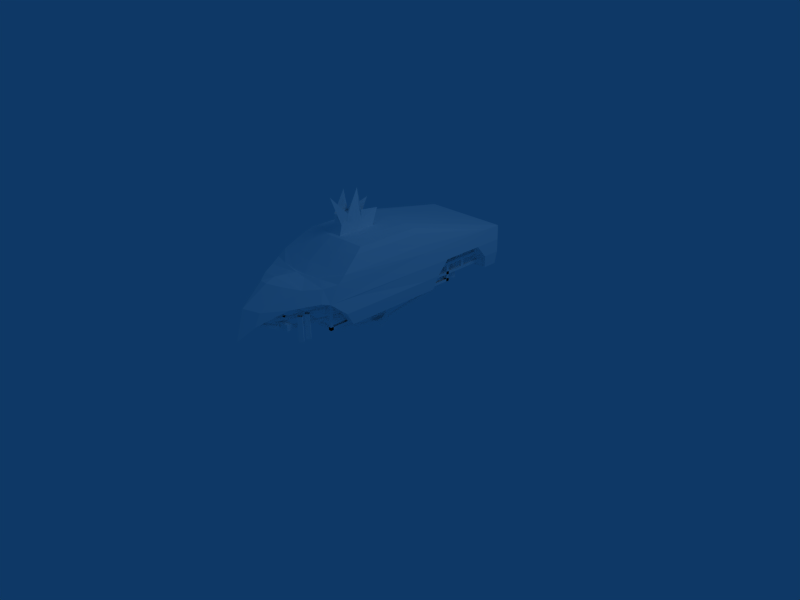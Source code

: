 # Source: superChicken-MT.blend  (saved by Blender 2.48.1; exported with 4.5.12 LTS)
import bpy
from mathutils import Matrix  # noqa: F401  (used for matrix-valued properties, if any)

bpy.ops.wm.read_factory_settings(use_empty=True)
scene = bpy.context.scene
scene.name = 'Scene'

# ---- collections
col_collection_1 = bpy.data.collections.new('Collection 1'); scene.collection.children.link(col_collection_1)

# ---- materials (node trees are filled in below, after node groups)
mat_material_1 = bpy.data.materials.new('Material#1')
mat_material_1.alpha_threshold = 0.0
mat_material_1.diffuse_color = (1.0, 1.0, 1.0, 1.0)
mat_material_1.roughness = 0.5
mat_material_1.line_color = (0.0, 0.0, 0.0, 1.0)

# ---- material node trees

# ---- world
world_world = bpy.data.worlds.new('World'); scene.world = world_world
world_world.color = (0.05656, 0.2208, 0.4)
world_world.use_sun_shadow = False
world_world.sun_shadow_jitter_overblur = 0.0
world_world.cycles.sampling_method = 'MANUAL'
world_world.cycles.sample_map_resolution = 256

# ---- cameras
cam_camera = bpy.data.cameras.new('Camera')
cam_camera.passepartout_alpha = 0.2
cam_camera.clip_end = 100.0
cam_camera.lens = 35.0
cam_camera.ortho_scale = 7.314
cam_camera.show_passepartout = False
cam_camera.show_safe_areas = True
cam_camera.dof.focus_distance = 0.0
cam_camera.dof.aperture_fstop = 128.0

# ---- lights
light_spot = bpy.data.lights.new('Spot', 'POINT')
light_spot.transmission_factor = 0.0
light_spot.cutoff_distance = 30.0
light_spot.energy = 100.0
light_spot.shadow_buffer_clip_start = 1.001
light_spot.shadow_soft_size = 1.0
light_spot.shadow_maximum_resolution = 0.006
light_spot.use_absolute_resolution = True
light_spot.cycles.use_multiple_importance_sampling = False

# ---- meshes
me_superchick_material_1 = bpy.data.meshes.new('superchick_Material#1')
me_superchick_material_1.from_pydata([(0.6191, 0.3174, 1.341), (0.6506, 0.5852, 1.233), (0.6506, 0.3174, 1.233), (0.6506, 1.586, 1.233), (0.552, 0.281, 1.504), (0.5064, 0.2627, 1.577), (0.6506, 1.84, 1.233), (0.3448, 0.2627, 1.603), (0.3614, 1.84, 1.233), (0.0, 0.2627, 1.616), (-0.3614, 1.84, 1.233), (-0.3448, 0.2627, 1.603), (-0.6506, 1.84, 1.233), (-0.5064, 0.2627, 1.577), (-0.552, 0.281, 1.504), (-0.6506, 1.586, 1.233), (-0.6191, 0.3174, 1.341), (-0.6506, 0.5852, 1.233), (-0.6506, 0.3174, 1.233), (-0.373, -1.782, 0.7362), (-0.373, -1.782, 0.8191), (-0.2072, -1.782, 0.8191), (-0.2072, -1.782, 0.7362), (-0.373, -1.782, 0.8191), (-0.373, -1.699, 0.8191), (-0.2072, -1.699, 0.8191), (-0.2072, -1.782, 0.8191), (-0.373, -1.699, 0.7362), (-0.373, -1.782, 0.7362), (-0.2072, -1.782, 0.7362), (-0.2072, -1.699, 0.7362), (0.2072, -1.782, 0.7362), (0.2072, -1.782, 0.8191), (0.373, -1.782, 0.8191), (0.373, -1.782, 0.7362), (0.2072, -1.782, 0.8191), (0.2072, -1.699, 0.8191), (0.373, -1.699, 0.8191), (0.373, -1.782, 0.8191), (0.2072, -1.699, 0.7362), (0.2072, -1.782, 0.7362), (0.373, -1.782, 0.7362), (0.373, -1.699, 0.7362), (0.3448, 0.2627, 1.603), (0.2271, -0.7078, 1.603), (0.0, -0.7319, 1.606), (0.0, 0.2627, 1.616), (0.5064, 0.2627, 1.577), (0.4965, -0.6647, 1.577), (-0.2271, -0.7078, 1.603), (-0.3448, 0.2627, 1.603), (-0.4965, -0.6647, 1.577), (-0.5064, 0.2627, 1.577), (-0.6863, 1.371, 1.031), (-0.6863, 1.545, 0.8348), (-0.6863, 1.804, 0.8348), (-0.6863, 1.804, 1.031), (-0.6506, 1.586, 0.6368), (-0.6506, 1.804, 0.6368), (-0.6506, 1.586, 1.233), (-0.6506, 1.84, 1.233), (-0.6863, 0.7343, 1.031), (-0.6506, 0.5852, 1.233), (-0.6863, 0.5686, 0.8348), (-0.6863, 0.3174, 0.8348), (-0.6506, 0.3174, 0.6368), (-0.6506, 0.5023, 0.6368), (-0.6506, 0.3174, 1.233), (-0.6863, 0.3174, 1.034), (0.6863, 1.804, 0.8348), (0.6863, 1.537, 0.8348), (0.6863, 1.371, 1.031), (0.6863, 1.804, 1.031), (0.6506, 1.804, 0.6368), (0.6506, 1.586, 0.6368), (0.6506, 1.586, 1.233), (0.6506, 1.84, 1.233), (0.6863, 0.7426, 1.031), (0.6506, 0.5852, 1.233), (0.6506, 0.3174, 0.6368), (0.6863, 0.3174, 0.8348), (0.6863, 0.5603, 0.8348), (0.6506, 0.5023, 0.6368), (0.6506, 0.3174, 1.233), (0.6863, 0.3174, 1.034), (-0.6506, 1.804, 0.6368), (0.6506, 1.804, 0.6368), (0.6001, 1.912, 0.8348), (-0.62, 1.912, 0.8348), (0.3108, 1.912, 1.132), (-0.3307, 1.912, 1.132), (-0.3307, 1.912, 0.8348), (0.3108, 1.912, 0.8348), (0.3614, 1.84, 1.233), (-0.3614, 1.84, 1.233), (0.6001, 1.912, 1.132), (0.6506, 1.84, 1.233), (0.6863, 1.804, 0.8348), (0.6863, 1.804, 1.031), (-0.62, 1.912, 1.132), (-0.6506, 1.84, 1.233), (-0.6863, 1.804, 0.8348), (-0.6863, 1.804, 1.031), (-0.6531, -0.9183, 1.016), (-0.6506, -1.31, 1.034), (-0.6863, -1.078, 0.8348), (-0.6863, 0.3174, 0.8348), (-0.6863, 0.3174, 1.034), (-0.6191, 0.3174, 1.341), (-0.552, 0.281, 1.504), (-0.5421, -0.7808, 1.511), (-0.6191, -1.044, 1.341), (-0.6506, 0.3174, 1.233), (-0.6324, -1.153, 1.251), (-0.5064, 0.2627, 1.577), (-0.4965, -0.6647, 1.577), (-0.6506, -0.954, 0.6368), (-0.6506, 0.3174, 0.6368), (0.6863, -1.078, 0.8348), (0.6506, -1.31, 1.034), (0.6531, -0.9183, 1.016), (0.6863, 0.3174, 0.8348), (0.6863, 0.3174, 1.034), (0.5421, -0.7808, 1.511), (0.552, 0.281, 1.504), (0.6191, 0.3174, 1.341), (0.6191, -1.044, 1.341), (0.6324, -1.153, 1.251), (0.6506, 0.3174, 1.233), (0.4965, -0.6647, 1.577), (0.5064, 0.2627, 1.577), (0.6506, -0.954, 0.6368), (0.6506, 0.3174, 0.6368), (0.126, -1.277, 1.269), (-0.126, -1.277, 1.269), (0.0, -1.11, 1.37), (0.3299, -1.076, 1.359), (0.126, -1.277, 1.269), (0.2561, -0.8413, 1.519), (0.0, -0.8761, 1.523), (0.2271, -0.7078, 1.603), (0.0, -0.7319, 1.606), (0.6191, -1.044, 1.341), (0.6324, -1.153, 1.251), (0.3614, -1.24, 1.269), (0.5421, -0.7808, 1.511), (0.4965, -0.6647, 1.577), (-0.126, -1.277, 1.269), (-0.3299, -1.076, 1.359), (-0.2561, -0.8413, 1.519), (-0.2271, -0.7078, 1.603), (-0.6191, -1.044, 1.341), (-0.3614, -1.24, 1.269), (-0.6324, -1.153, 1.251), (-0.5421, -0.7808, 1.511), (-0.4965, -0.6647, 1.577), (-0.6506, -0.954, 0.6368), (-0.6863, -1.078, 0.8348), (0.6863, -1.078, 0.8348), (0.6506, -0.954, 0.6368), (-0.6506, -1.31, 1.034), (0.6506, -1.31, 1.034), (-0.5992, -1.409, 1.057), (0.5992, -1.409, 1.057), (-0.3895, -1.741, 1.018), (0.3895, -1.741, 1.018), (-0.2818, -1.906, 0.9517), (0.2818, -1.906, 0.9517), (-0.1575, -2.103, 0.8274), (0.1575, -2.103, 0.8274), (0.0, -2.279, 0.6368), (-0.3315, 1.547, 0.6368), (0.3315, 1.547, 0.6368), (0.6506, 1.804, 0.6368), (-0.6506, 1.804, 0.6368), (-0.6506, 1.586, 0.6368), (0.6506, 1.586, 0.6368), (-0.3315, -0.954, 0.6368), (-0.3315, 0.489, 0.6368), (-0.6506, 0.5023, 0.6368), (0.3315, 0.489, 0.6368), (0.3315, -0.954, 0.6368), (0.6506, 0.5023, 0.6368), (-0.3315, 0.5537, 0.8348), (-0.3315, 0.7153, 1.031), (-0.3315, 1.337, 1.031), (-0.3315, 1.507, 0.8348), (0.3315, 0.5454, 0.8348), (0.3315, 0.7236, 1.031), (0.3315, 1.337, 1.031), (0.3315, 1.499, 0.8348), (-0.6863, 1.545, 0.8348), (-0.6863, 1.371, 1.031), (-0.6863, 0.7343, 1.031), (-0.6863, 0.5686, 0.8348), (0.6863, 1.537, 0.8348), (0.6863, 1.371, 1.031), (0.6863, 0.5603, 0.8348), (0.6863, 0.7426, 1.031), (0.126, -1.277, 1.269), (0.0, -1.326, 1.279), (-0.126, -1.277, 1.269), (0.3614, -1.24, 1.269), (0.1658, -1.326, 1.258), (0.5387, -1.326, 1.217), (0.6324, -1.153, 1.251), (-0.1658, -1.326, 1.258), (-0.3614, -1.24, 1.269), (-0.5387, -1.326, 1.217), (-0.6324, -1.153, 1.251), (-0.5992, -1.409, 1.057), (-0.6506, -1.31, 1.034), (0.6506, -1.31, 1.034), (0.5992, -1.409, 1.057), (0.3895, -1.741, 1.018), (0.1823, -2.031, 1.01), (0.3937, -1.533, 1.217), (-0.3895, -1.741, 1.018), (-0.3937, -1.533, 1.217), (-0.1823, -2.031, 1.01), (0.0, -2.279, 0.6368), (0.0, -2.155, 1.051), (0.1575, -2.103, 0.8274), (0.2818, -1.906, 0.9517), (-0.1575, -2.103, 0.8274), (-0.2818, -1.906, 0.9517), (0.0, -1.658, 1.321), (0.0, -1.492, 1.3), (-0.2089, -1.699, 1.258), (0.2089, -1.699, 1.258), (0.05387, -1.823, 1.3), (-0.05387, -1.823, 1.3), (-0.06962, -0.3879, 1.863), (0.06962, -0.2752, 1.863), (0.0, -0.2752, 2.155), (0.06962, -0.5006, 1.863), (-0.06962, -0.1625, 1.732), (0.0, 0.06465, 1.798), (0.0, -0.1053, 1.993), (-0.06962, -0.6142, 1.863), (0.0, -0.5006, 2.188), (0.0, -0.7277, 2.123), (0.06962, -0.6142, 1.732), (-0.06962, -0.6142, 1.732), (-0.06962, -0.5006, 1.732), (-0.06962, -0.3879, 1.732), (-0.06962, -0.2752, 1.732), (0.06962, -0.2752, 1.732), (0.06962, -0.3879, 1.732), (0.06962, -0.5006, 1.732), (-0.09283, -0.5578, 1.603), (-0.09283, -0.4443, 1.603), (-0.09283, -0.3315, 1.603), (-0.09283, -0.2188, 1.603), (0.09283, -0.2188, 1.603), (0.09283, -0.3315, 1.603), (0.09283, -0.4443, 1.603), (0.09283, -0.5578, 1.603), (-0.09283, -0.6705, 1.603), (-0.09283, -0.1053, 1.603), (0.09283, -0.1053, 1.603), (0.09283, -0.6705, 1.603), (-0.4036, 0.5852, 0.4295), (-0.3713, 0.4981, 0.3881), (0.3713, 0.4981, 0.3881), (0.4036, 0.5852, 0.4295), (-0.3713, 0.4774, 0.4295), (0.3713, 0.4774, 0.4295), (-0.4036, 0.5686, 0.471), (0.4036, 0.5686, 0.471), (0.4036, -0.8222, 0.4295), (0.3713, -0.7211, 0.3881), (-0.3713, -0.7211, 0.3881), (-0.4036, -0.8222, 0.4295), (0.3713, -0.7004, 0.4295), (-0.3713, -0.7004, 0.4295), (0.4036, -0.8065, 0.471), (-0.4036, -0.8065, 0.471), (0.4898, 1.194, 0.7428), (0.4898, 1.236, 0.7428), (0.4898, 1.236, 0.8415), (0.4898, 1.194, 0.8415), (0.5313, 1.236, 0.7428), (0.5313, 1.236, 0.8415), (0.5313, 1.194, 0.7428), (0.5313, 1.194, 0.8415), (0.4898, 0.891, 0.5953), (0.4898, 0.9324, 0.5953), (0.4898, 0.9324, 0.8415), (0.4898, 0.891, 0.8415), (0.5313, 0.9324, 0.5953), (0.5313, 0.9324, 0.8415), (0.5313, 0.891, 0.5953), (0.5313, 0.891, 0.8415), (0.4898, 0.4973, 0.7428), (0.4898, 1.633, 0.7428), (0.5313, 1.633, 0.7428), (0.5313, 0.4973, 0.7428), (0.5313, 0.4973, 0.7014), (0.5313, 1.633, 0.7014), (0.4898, 1.633, 0.7014), (0.4898, 0.4973, 0.7014), (0.4898, 0.4973, 0.8829), (0.4898, 1.633, 0.8829), (0.5313, 1.633, 0.8829), (0.5313, 0.4973, 0.8829), (0.5313, 0.4973, 0.8415), (0.5313, 1.633, 0.8415), (0.4898, 1.633, 0.8415), (0.4898, 0.4973, 0.8415), (0.4898, -1.23, 0.5953), (0.4898, -1.189, 0.5953), (0.4898, -1.189, 1.09), (0.4898, -1.23, 1.09), (0.5313, -1.189, 0.5953), (0.5313, -1.189, 1.09), (0.5313, -1.23, 0.5953), (0.5313, -1.23, 1.09), (-0.5313, 1.194, 0.7428), (-0.5313, 1.236, 0.7428), (-0.5313, 1.236, 0.8415), (-0.5313, 1.194, 0.8415), (-0.4898, 1.236, 0.7428), (-0.4898, 1.236, 0.8415), (-0.4898, 1.194, 0.7428), (-0.4898, 1.194, 0.8415), (-0.5313, 0.891, 0.5953), (-0.5313, 0.9324, 0.5953), (-0.5313, 0.9324, 0.8415), (-0.5313, 0.891, 0.8415), (-0.4898, 0.9324, 0.5953), (-0.4898, 0.9324, 0.8415), (-0.4898, 0.891, 0.5953), (-0.4898, 0.891, 0.8415), (-0.5313, 0.4973, 0.7428), (-0.5313, 1.633, 0.7428), (-0.4898, 1.633, 0.7428), (-0.4898, 0.4973, 0.7428), (-0.4898, 0.4973, 0.7014), (-0.4898, 1.633, 0.7014), (-0.5313, 1.633, 0.7014), (-0.5313, 0.4973, 0.7014), (-0.5313, 0.4973, 0.8829), (-0.5313, 1.633, 0.8829), (-0.4898, 1.633, 0.8829), (-0.4898, 0.4973, 0.8829), (-0.4898, 0.4973, 0.8415), (-0.4898, 1.633, 0.8415), (-0.5313, 1.633, 0.8415), (-0.5313, 0.4973, 0.8415), (-0.5313, -1.23, 0.5953), (-0.5313, -1.189, 0.5953), (-0.5313, -1.189, 1.09), (-0.5313, -1.23, 1.09), (-0.4898, -1.189, 0.5953), (-0.4898, -1.189, 1.09), (-0.4898, -1.23, 0.5953), (-0.4898, -1.23, 1.09), (-0.1243, 0.07211, 0.1751), (-0.1243, 0.07211, 0.3467), (-0.1243, -0.218, 0.3467), (-0.1243, -0.218, 0.1751), (0.1243, 0.07211, 0.1751), (0.1243, -0.218, 0.1751), (0.1243, -0.218, 0.3467), (0.1243, 0.07211, 0.3467), (0.5313, -0.05222, 0.5953), (0.4898, -0.05222, 0.5953), (0.1658, -0.05222, 0.1751), (0.2072, -0.05222, 0.1751), (0.4898, -0.09366, 0.5953), (0.1658, -0.09366, 0.1751), (0.5313, -0.09366, 0.5953), (0.2072, -0.09366, 0.1751), (-0.2072, -0.05222, 0.1751), (-0.1658, -0.05222, 0.1751), (-0.4898, -0.05222, 0.5953), (-0.5313, -0.05222, 0.5953), (-0.1658, -0.09366, 0.1751), (-0.4898, -0.09366, 0.5953), (-0.2072, -0.09366, 0.1751), (-0.5313, -0.09366, 0.5953), (0.1658, -0.1558, 0.2165), (0.1658, -0.1973, 0.1751), (0.1658, 0.05139, 0.1751), (0.1658, 0.009946, 0.2165), (0.2072, 0.009946, 0.2165), (0.2072, -0.1558, 0.2165), (0.2072, 0.05139, 0.1751), (0.2072, -0.1973, 0.1751), (-0.1658, -0.1558, 0.2165), (-0.1658, 0.009946, 0.2165), (-0.1658, 0.05139, 0.1751), (-0.1658, -0.1973, 0.1751), (-0.2072, -0.1558, 0.2165), (-0.2072, 0.009946, 0.2165), (-0.2072, -0.1973, 0.1751), (-0.2072, 0.05139, 0.1751), (0.4898, 0.9324, 0.6368), (0.5313, 0.9324, 0.6368), (0.5313, -1.23, 0.6368), (0.4898, -1.23, 0.6368), (-0.4898, -1.23, 0.6368), (-0.5313, -1.23, 0.6368), (-0.4898, 0.9324, 0.6368), (-0.5313, 0.9324, 0.6368), (-0.2072, 0.05139, 0.1751), (0.2072, 0.05139, 0.1751), (0.2072, -0.1973, 0.1751), (-0.2072, -0.1973, 0.1751), (0.2072, -0.07294, 0.09221), (-0.2072, -0.07294, 0.09221), (0.5313, 0.891, 0.6368), (-0.5313, 0.891, 0.6368), (-0.5313, -1.189, 0.6368), (0.5313, -1.189, 0.6368), (0.4036, 1.0, 0.5713), (0.4467, 1.043, 0.5713), (0.4467, 1.043, 0.9268), (0.4036, 1.0, 0.9268), (0.4467, 0.9573, 0.9268), (0.4898, 1.0, 0.9268), (0.4898, 1.0, 0.5713), (0.4467, 0.9573, 0.5713), (0.4036, 1.111, 0.5713), (0.4467, 1.153, 0.5713), (0.4467, 1.153, 0.9268), (0.4036, 1.111, 0.9268), (0.4467, 1.068, 0.9268), (0.4898, 1.111, 0.9268), (0.4898, 1.111, 0.5713), (0.4467, 1.068, 0.5713), (-0.4898, 1.0, 0.5713), (-0.4467, 1.043, 0.5713), (-0.4467, 1.043, 0.9268), (-0.4898, 1.0, 0.9268), (-0.4467, 0.9573, 0.9268), (-0.4036, 1.0, 0.9268), (-0.4036, 1.0, 0.5713), (-0.4467, 0.9573, 0.5713), (-0.4898, 1.111, 0.5713), (-0.4467, 1.153, 0.5713), (-0.4467, 1.153, 0.9268), (-0.4898, 1.111, 0.9268), (-0.4467, 1.068, 0.9268), (-0.4036, 1.111, 0.9268), (-0.4036, 1.111, 0.5713), (-0.4467, 1.068, 0.5713), (0.2743, -1.744, 0.7014), (0.2412, -1.702, 0.7014), (-0.2412, -1.702, 0.7014), (-0.2743, -1.744, 0.7014), (0.2412, -1.702, 0.7428), (-0.2412, -1.702, 0.7428), (0.2743, -1.744, 0.7428), (-0.2743, -1.744, 0.7428), (0.2743, -1.744, 0.8415), (0.2412, -1.702, 0.8415), (-0.2412, -1.702, 0.8415), (-0.2743, -1.744, 0.8415), (0.2412, -1.702, 0.8829), (-0.2412, -1.702, 0.8829), (0.2743, -1.744, 0.8829), (-0.2743, -1.744, 0.8829), (0.2329, -1.744, 0.7428), (0.2329, -1.702, 0.7428), (0.2329, -1.702, 0.8415), (0.2329, -1.744, 0.8415), (0.2743, -1.702, 0.7428), (0.2743, -1.702, 0.8415), (0.4898, -0.8703, 0.7428), (0.5313, -0.8703, 0.7428), (0.5313, -0.8703, 0.7014), (0.4898, -0.8703, 0.7014), (0.4898, -0.8703, 0.8829), (0.5313, -0.8703, 0.8829), (0.5313, -0.8703, 0.8415), (0.4898, -0.8703, 0.8415), (-0.2743, -1.702, 0.7428), (-0.2743, -1.702, 0.8415), (-0.2329, -1.702, 0.7428), (-0.2329, -1.702, 0.8415), (-0.2329, -1.744, 0.7428), (-0.2329, -1.744, 0.8415), (-0.5313, -0.8703, 0.7428), (-0.4898, -0.8703, 0.7428), (-0.4898, -0.8703, 0.7014), (-0.5313, -0.8703, 0.7014), (-0.5313, -0.8703, 0.8829), (-0.4898, -0.8703, 0.8829), (-0.4898, -0.8703, 0.8415), (-0.5313, -0.8703, 0.8415), (0.4036, -1.631, 0.5713), (0.4467, -1.589, 0.5713), (0.4467, -1.589, 0.9268), (0.4036, -1.631, 0.9268), (0.4467, -1.674, 0.9268), (0.4898, -1.631, 0.9268), (0.4898, -1.631, 0.5713), (0.4467, -1.674, 0.5713), (0.4036, -1.521, 0.5713), (0.4467, -1.479, 0.5713), (0.4467, -1.479, 0.9268), (0.4036, -1.521, 0.9268), (0.4467, -1.564, 0.9268), (0.4898, -1.521, 0.9268), (0.4898, -1.521, 0.5713), (0.4467, -1.564, 0.5713), (-0.4898, -1.631, 0.5713), (-0.4467, -1.589, 0.5713), (-0.4467, -1.589, 0.9268), (-0.4898, -1.631, 0.9268), (-0.4467, -1.674, 0.9268), (-0.4036, -1.631, 0.9268), (-0.4036, -1.631, 0.5713), (-0.4467, -1.674, 0.5713), (-0.4898, -1.521, 0.5713), (-0.4467, -1.479, 0.5713), (-0.4467, -1.479, 0.9268), (-0.4898, -1.521, 0.9268), (-0.4467, -1.564, 0.9268), (-0.4036, -1.521, 0.9268), (-0.4036, -1.521, 0.5713), (-0.4467, -1.564, 0.5713), (0.0, -2.117, 0.8415), (0.0, -2.2, 0.8415), (0.0, -2.117, 0.8829), (0.0, -2.2, 0.8829), (0.0, -0.003315, 0.3135), (-0.02818, 0.002486, 0.3019), (-0.02818, 0.8612, 0.7031), (0.0, 0.8562, 0.7147), (-0.04061, 0.01409, 0.2762), (-0.04061, 0.8736, 0.6765), (-0.02818, 0.02569, 0.2505), (-0.02818, 0.886, 0.6508), (0.0, 0.0315, 0.2389), (0.0, 0.891, 0.6392), (0.02901, 0.02486, 0.2505), (0.02901, 0.8852, 0.6508), (0.04144, 0.01326, 0.2762), (0.04144, 0.8728, 0.6765), (0.02901, 0.001658, 0.3019), (0.02901, 0.8603, 0.7031)], [], [(0, 2, 1), (3, 0, 1), (4, 0, 3), (3, 5, 4), (6, 5, 3), (5, 6, 7), (6, 8, 7), (8, 9, 7), (10, 9, 8), (11, 9, 10), (12, 11, 10), (12, 13, 11), (13, 12, 14), (14, 12, 15), (14, 15, 16), (17, 16, 15), (18, 16, 17), (19, 21, 20), (22, 21, 19), (23, 25, 24), (26, 25, 23), (27, 29, 28), (30, 29, 27), (30, 24, 25), (27, 24, 30), (29, 25, 26), (30, 25, 29), (27, 23, 24), (28, 23, 27), (31, 33, 32), (34, 33, 31), (35, 37, 36), (38, 37, 35), (39, 41, 40), (42, 41, 39), (42, 36, 37), (39, 36, 42), (41, 37, 38), (42, 37, 41), (39, 35, 36), (40, 35, 39), (43, 45, 44), (46, 45, 43), (47, 44, 48), (43, 44, 47), (45, 50, 49), (46, 50, 45), (49, 52, 51), (50, 52, 49), (53, 55, 54), (56, 55, 53), (54, 58, 57), (55, 58, 54), (59, 56, 53), (60, 56, 59), (61, 59, 53), (62, 59, 61), (63, 65, 64), (66, 65, 63), (61, 67, 62), (68, 67, 61), (61, 64, 68), (63, 64, 61), (69, 71, 70), (72, 71, 69), (73, 70, 74), (69, 70, 73), (72, 75, 71), (76, 75, 72), (75, 77, 71), (78, 77, 75), (79, 81, 80), (82, 81, 79), (83, 77, 78), (84, 77, 83), (80, 77, 84), (81, 77, 80), (85, 87, 86), (88, 87, 85), (89, 91, 90), (92, 91, 89), (93, 90, 94), (89, 90, 93), (87, 89, 95), (92, 89, 87), (95, 93, 96), (89, 93, 95), (95, 97, 87), (86, 87, 97), (95, 98, 97), (96, 98, 95), (90, 88, 99), (91, 88, 90), (94, 99, 100), (90, 99, 94), (101, 99, 88), (102, 99, 101), (85, 101, 88), (100, 99, 102), (103, 105, 104), (106, 105, 103), (107, 106, 103), (104, 107, 103), (108, 110, 109), (111, 110, 108), (112, 104, 113), (107, 104, 112), (109, 115, 114), (110, 115, 109), (112, 111, 108), (113, 111, 112), (106, 116, 105), (117, 116, 106), (118, 120, 119), (121, 120, 118), (122, 120, 121), (119, 120, 122), (123, 125, 124), (126, 125, 123), (119, 128, 127), (122, 128, 119), (129, 124, 130), (123, 124, 129), (126, 128, 125), (127, 128, 126), (131, 121, 118), (132, 121, 131), (133, 135, 134), (135, 137, 136), (138, 135, 136), (139, 135, 138), (140, 139, 138), (141, 139, 140), (142, 144, 143), (142, 137, 144), (136, 137, 142), (145, 136, 142), (138, 136, 145), (146, 138, 145), (140, 138, 146), (135, 148, 147), (135, 149, 148), (139, 149, 135), (139, 150, 149), (141, 150, 139), (151, 153, 152), (147, 151, 152), (148, 151, 147), (148, 154, 151), (149, 154, 148), (149, 155, 154), (150, 155, 149), (156, 158, 157), (159, 158, 156), (157, 161, 160), (158, 161, 157), (160, 163, 162), (161, 163, 160), (162, 165, 164), (163, 165, 162), (164, 167, 166), (165, 167, 164), (166, 169, 168), (167, 169, 166), (169, 170, 168), (171, 173, 172), (174, 173, 171), (174, 171, 175), (176, 172, 173), (177, 179, 178), (156, 179, 177), (180, 159, 181), (182, 159, 180), (177, 180, 181), (178, 180, 177), (171, 180, 178), (172, 180, 171), (183, 171, 178), (184, 171, 183), (185, 171, 184), (186, 171, 185), (180, 172, 187), (187, 172, 188), (188, 172, 189), (189, 172, 190), (175, 186, 191), (171, 186, 175), (185, 191, 186), (192, 191, 185), (193, 185, 184), (192, 185, 193), (194, 184, 183), (193, 184, 194), (194, 178, 179), (183, 178, 194), (172, 195, 190), (176, 195, 172), (195, 189, 190), (196, 189, 195), (180, 197, 182), (187, 197, 180), (187, 198, 197), (188, 198, 187), (189, 198, 188), (196, 198, 189), (199, 201, 200), (202, 200, 203), (199, 200, 202), (204, 202, 203), (205, 202, 204), (200, 207, 206), (201, 207, 200), (207, 208, 206), (209, 208, 207), (208, 211, 210), (209, 211, 208), (212, 204, 213), (205, 204, 212), (214, 216, 215), (217, 219, 218), (217, 208, 210), (218, 208, 217), (214, 213, 204), (216, 214, 204), (220, 215, 221), (222, 215, 220), (222, 214, 215), (223, 214, 222), (219, 220, 221), (224, 220, 219), (217, 224, 219), (225, 224, 217), (216, 227, 226), (204, 203, 216), (218, 206, 208), (218, 227, 206), (203, 227, 216), (200, 227, 203), (206, 227, 200), (227, 218, 226), (226, 218, 228), (229, 216, 226), (230, 229, 226), (226, 228, 231), (230, 226, 231), (231, 221, 230), (221, 229, 230), (215, 229, 221), (216, 229, 215), (228, 221, 231), (219, 221, 228), (218, 219, 228), (232, 234, 233), (234, 232, 235), (236, 233, 237), (236, 232, 233), (238, 232, 236), (232, 239, 235), (240, 239, 232), (235, 242, 241), (239, 242, 235), (242, 239, 243), (239, 240, 244), (240, 232, 245), (232, 238, 246), (233, 234, 247), (234, 235, 248), (235, 241, 249), (239, 244, 243), (240, 245, 244), (232, 246, 245), (238, 236, 246), (233, 247, 237), (234, 248, 247), (235, 249, 248), (241, 242, 249), (243, 244, 250), (244, 245, 251), (245, 246, 252), (246, 236, 253), (237, 247, 254), (247, 248, 255), (248, 249, 256), (249, 242, 257), (243, 250, 258), (244, 251, 250), (245, 252, 251), (246, 253, 252), (236, 259, 253), (236, 260, 259), (237, 260, 236), (237, 254, 260), (247, 255, 254), (248, 256, 255), (249, 257, 256), (242, 261, 257), (243, 261, 242), (258, 261, 243), (262, 264, 263), (265, 264, 262), (263, 267, 266), (264, 267, 263), (266, 269, 268), (267, 269, 266), (268, 265, 262), (269, 265, 268), (270, 272, 271), (273, 272, 270), (271, 275, 274), (272, 275, 271), (274, 277, 276), (275, 277, 274), (276, 273, 270), (277, 273, 276), (278, 280, 279), (281, 280, 278), (279, 283, 282), (280, 283, 279), (284, 281, 278), (285, 281, 284), (286, 288, 287), (289, 288, 286), (287, 291, 290), (288, 291, 287), (292, 289, 286), (293, 289, 292), (282, 285, 284), (283, 285, 282), (290, 293, 292), (291, 293, 290), (294, 296, 295), (297, 296, 294), (298, 300, 299), (301, 300, 298), (297, 299, 296), (298, 299, 297), (294, 300, 301), (295, 300, 294), (302, 304, 303), (305, 304, 302), (306, 308, 307), (309, 308, 306), (305, 307, 304), (306, 307, 305), (302, 308, 309), (303, 308, 302), (310, 312, 311), (313, 312, 310), (311, 315, 314), (312, 315, 311), (316, 313, 310), (317, 313, 316), (314, 317, 316), (315, 317, 314), (318, 320, 319), (321, 320, 318), (319, 323, 322), (320, 323, 319), (324, 321, 318), (325, 321, 324), (326, 328, 327), (329, 328, 326), (327, 331, 330), (328, 331, 327), (332, 329, 326), (333, 329, 332), (322, 325, 324), (323, 325, 322), (330, 333, 332), (331, 333, 330), (334, 336, 335), (337, 336, 334), (338, 340, 339), (341, 340, 338), (337, 339, 336), (338, 339, 337), (334, 340, 341), (335, 340, 334), (342, 344, 343), (345, 344, 342), (346, 348, 347), (349, 348, 346), (345, 347, 344), (346, 347, 345), (342, 348, 349), (343, 348, 342), (350, 352, 351), (353, 352, 350), (351, 355, 354), (352, 355, 351), (356, 353, 350), (357, 353, 356), (354, 357, 356), (355, 357, 354), (358, 360, 359), (361, 360, 358), (362, 364, 363), (365, 364, 362), (358, 365, 362), (359, 365, 358), (365, 360, 364), (359, 360, 365), (363, 360, 361), (364, 360, 363), (362, 361, 358), (363, 361, 362), (366, 368, 367), (369, 368, 366), (367, 371, 370), (368, 371, 367), (370, 373, 372), (371, 373, 370), (372, 369, 366), (373, 369, 372), (374, 376, 375), (377, 376, 374), (375, 379, 378), (376, 379, 375), (378, 381, 380), (379, 381, 378), (380, 377, 374), (381, 377, 380), (382, 384, 383), (385, 384, 382), (382, 386, 385), (387, 386, 382), (387, 388, 386), (389, 388, 387), (390, 392, 391), (393, 392, 390), (394, 391, 395), (390, 391, 394), (394, 397, 396), (395, 397, 394), (386, 398, 385), (399, 398, 386), (385, 287, 384), (398, 287, 385), (384, 290, 388), (287, 290, 384), (388, 399, 386), (290, 399, 388), (382, 400, 387), (401, 400, 382), (383, 401, 382), (310, 401, 383), (389, 310, 383), (316, 310, 389), (387, 316, 389), (400, 316, 387), (390, 356, 393), (402, 356, 390), (393, 350, 396), (356, 350, 393), (396, 403, 394), (350, 403, 396), (394, 402, 390), (403, 402, 394), (397, 330, 392), (327, 330, 397), (392, 404, 391), (330, 404, 392), (391, 405, 395), (404, 405, 391), (395, 327, 397), (405, 327, 395), (406, 408, 407), (409, 408, 406), (388, 389, 410), (410, 397, 388), (411, 397, 410), (411, 389, 396), (410, 389, 411), (411, 396, 397), (405, 412, 399), (413, 412, 405), (327, 399, 290), (405, 399, 327), (327, 292, 326), (290, 292, 327), (292, 413, 326), (412, 413, 292), (414, 400, 415), (403, 400, 414), (351, 415, 314), (414, 415, 351), (314, 350, 351), (316, 350, 314), (316, 403, 350), (400, 403, 316), (310, 398, 287), (401, 398, 310), (290, 400, 316), (399, 400, 290), (290, 310, 287), (316, 310, 290), (330, 402, 356), (404, 402, 330), (350, 405, 327), (403, 405, 350), (350, 330, 356), (327, 330, 350), (416, 418, 417), (419, 418, 416), (420, 422, 421), (423, 422, 420), (420, 416, 423), (419, 416, 420), (422, 418, 421), (417, 418, 422), (424, 426, 425), (427, 426, 424), (428, 430, 429), (431, 430, 428), (428, 424, 431), (427, 424, 428), (430, 426, 429), (425, 426, 430), (432, 434, 433), (435, 434, 432), (436, 438, 437), (439, 438, 436), (436, 432, 439), (435, 432, 436), (438, 434, 437), (433, 434, 438), (440, 442, 441), (443, 442, 440), (444, 446, 445), (447, 446, 444), (444, 440, 447), (443, 440, 444), (446, 442, 445), (441, 442, 446), (448, 450, 449), (451, 450, 448), (449, 453, 452), (450, 453, 449), (452, 455, 454), (453, 455, 452), (454, 451, 448), (455, 451, 454), (456, 458, 457), (459, 458, 456), (457, 461, 460), (458, 461, 457), (460, 463, 462), (461, 463, 460), (462, 459, 456), (463, 459, 462), (464, 466, 465), (467, 466, 464), (465, 469, 468), (466, 469, 465), (454, 467, 464), (456, 467, 454), (468, 456, 454), (469, 456, 468), (452, 471, 470), (454, 471, 452), (448, 473, 472), (449, 473, 448), (454, 472, 471), (448, 472, 454), (452, 473, 449), (470, 473, 452), (460, 475, 474), (462, 475, 460), (456, 477, 476), (457, 477, 456), (462, 476, 475), (456, 476, 462), (460, 477, 457), (474, 477, 460), (455, 479, 478), (459, 479, 455), (478, 481, 480), (479, 481, 478), (482, 459, 455), (483, 459, 482), (480, 483, 482), (481, 483, 480), (455, 485, 484), (453, 485, 455), (450, 487, 486), (451, 487, 450), (453, 486, 485), (450, 486, 453), (455, 487, 451), (484, 487, 455), (463, 489, 488), (461, 489, 463), (458, 491, 490), (459, 491, 458), (461, 490, 489), (458, 490, 461), (463, 491, 459), (488, 491, 463), (492, 494, 493), (495, 494, 492), (496, 498, 497), (499, 498, 496), (496, 492, 499), (495, 492, 496), (498, 494, 497), (493, 494, 498), (500, 502, 501), (503, 502, 500), (504, 506, 505), (507, 506, 504), (504, 500, 507), (503, 500, 504), (506, 502, 505), (501, 502, 506), (508, 510, 509), (511, 510, 508), (512, 514, 513), (515, 514, 512), (512, 508, 515), (511, 508, 512), (514, 510, 513), (509, 510, 514), (516, 518, 517), (519, 518, 516), (520, 522, 521), (523, 522, 520), (520, 516, 523), (519, 516, 520), (522, 518, 521), (517, 518, 522), (448, 524, 449), (525, 524, 448), (449, 526, 452), (524, 526, 449), (452, 527, 454), (526, 527, 452), (454, 525, 448), (527, 525, 454), (456, 524, 457), (525, 524, 456), (457, 526, 460), (524, 526, 457), (460, 527, 462), (526, 527, 460), (462, 525, 456), (527, 525, 462), (525, 450, 524), (451, 450, 525), (524, 453, 526), (450, 453, 524), (526, 455, 527), (453, 455, 526), (527, 451, 525), (455, 451, 527), (525, 458, 524), (459, 458, 525), (524, 461, 526), (458, 461, 524), (526, 463, 527), (461, 463, 526), (527, 459, 525), (463, 459, 527), (528, 530, 529), (531, 530, 528), (529, 533, 532), (530, 533, 529), (532, 535, 534), (533, 535, 532), (534, 537, 536), (535, 537, 534), (536, 539, 538), (537, 539, 536), (538, 541, 540), (539, 541, 538), (540, 543, 542), (541, 543, 540), (542, 531, 528), (543, 531, 542)])
_uv = me_superchick_material_1.uv_layers.new(name='UVTex')
_uv.uv.foreach_set('vector', [0.512, 0.7414, 0.5, 0.7414, 0.5, 0.6991, 0.5, 0.541, 0.512, 0.7414, 0.5, 0.6991, 0.5378, 0.7471, 0.512, 0.7414, 0.5, 0.541, 0.5, 0.541, 0.5552, 0.75, 0.5378, 0.7471, 0.5, 0.501, 0.5552, 0.75, 0.5, 0.541, 0.5552, 0.75, 0.5, 0.501, 0.617, 0.75, 0.5, 0.501, 0.6107, 0.501, 0.617, 0.75, 0.6107, 0.501, 0.749, 0.75, 0.617, 0.75, 0.8873, 0.501, 0.749, 0.75, 0.6107, 0.501, 0.881, 0.75, 0.749, 0.75, 0.8873, 0.501, 0.998, 0.501, 0.881, 0.75, 0.8873, 0.501, 0.998, 0.501, 0.9428, 0.75, 0.881, 0.75, 0.9428, 0.75, 0.998, 0.501, 0.9603, 0.7471, 0.9603, 0.7471, 0.998, 0.501, 0.998, 0.541, 0.9603, 0.7471, 0.998, 0.541, 0.986, 0.7414, 0.998, 0.6991, 0.986, 0.7414, 0.998, 0.541, 0.998, 0.7414, 0.986, 0.7414, 0.998, 0.6991, 0.3965, 0.5654, 0.4707, 0.5479, 0.395, 0.5477, 0.4707, 0.5654, 0.4707, 0.5479, 0.3965, 0.5654, 0.3988, 0.5632, 0.3988, 0.5632, 0.3988, 0.5632, 0.3988, 0.5632, 0.3988, 0.5632, 0.3988, 0.5632, 0.3988, 0.5632, 0.3988, 0.5632, 0.3988, 0.5632, 0.3988, 0.5632, 0.3988, 0.5632, 0.3988, 0.5632, 0.3988, 0.5632, 0.3988, 0.5632, 0.3988, 0.5632, 0.3988, 0.5632, 0.3988, 0.5632, 0.3988, 0.5632, 0.3988, 0.5632, 0.3988, 0.5632, 0.3988, 0.5632, 0.3988, 0.5632, 0.3988, 0.5632, 0.3988, 0.5632, 0.3988, 0.5632, 0.3988, 0.5632, 0.3988, 0.5632, 0.3988, 0.5632, 0.3988, 0.5632, 0.3988, 0.5632, 0.3965, 0.5654, 0.4707, 0.5479, 0.395, 0.5477, 0.4707, 0.5654, 0.4707, 0.5479, 0.3965, 0.5654, 0.3988, 0.5632, 0.3988, 0.5632, 0.3988, 0.5632, 0.3988, 0.5632, 0.3988, 0.5632, 0.3988, 0.5632, 0.3988, 0.5632, 0.3988, 0.5632, 0.3988, 0.5632, 0.3988, 0.5632, 0.3988, 0.5632, 0.3988, 0.5632, 0.3988, 0.5632, 0.3988, 0.5632, 0.3988, 0.5632, 0.3988, 0.5632, 0.3988, 0.5632, 0.3988, 0.5632, 0.3988, 0.5632, 0.3988, 0.5632, 0.3988, 0.5632, 0.3988, 0.5632, 0.3988, 0.5632, 0.3988, 0.5632, 0.3988, 0.5632, 0.3988, 0.5632, 0.3988, 0.5632, 0.3988, 0.5632, 0.3988, 0.5632, 0.3988, 0.5632, 0.2993, 0.5156, 0.2344, 0.5148, 0.2772, 0.5151, 0.2344, 0.5156, 0.2344, 0.5148, 0.2993, 0.5156, 0.3298, 0.5156, 0.2772, 0.5151, 0.3279, 0.5156, 0.2993, 0.5156, 0.2772, 0.5151, 0.3298, 0.5156, 0.2344, 0.5148, 0.1694, 0.5156, 0.1916, 0.5151, 0.2344, 0.5156, 0.1694, 0.5156, 0.2344, 0.5148, 0.1916, 0.5151, 0.139, 0.5156, 0.1408, 0.5156, 0.1694, 0.5156, 0.139, 0.5156, 0.1916, 0.5151, 0.09245, 0.7283, 0.00585, 0.7081, 0.0576, 0.7081, 0.00585, 0.7283, 0.00585, 0.7081, 0.09245, 0.7283, 0.0576, 0.7081, 0.00585, 0.6877, 0.0493, 0.6877, 0.00585, 0.7081, 0.00585, 0.6877, 0.0576, 0.7081, 0.0493, 0.7491, 0.00585, 0.7283, 0.09245, 0.7283, 0.0, 0.7491, 0.00585, 0.7283, 0.0493, 0.7491, 0.2199, 0.7283, 0.0493, 0.7491, 0.09245, 0.7283, 0.2498, 0.7491, 0.0493, 0.7491, 0.2199, 0.7283, 0.2531, 0.7081, 0.3532, 0.6877, 0.3532, 0.7081, 0.2664, 0.6877, 0.3532, 0.6877, 0.2531, 0.7081, 0.2199, 0.7283, 0.3532, 0.7491, 0.2498, 0.7491, 0.3532, 0.7286, 0.3532, 0.7491, 0.2199, 0.7283, 0.2199, 0.7283, 0.3532, 0.7081, 0.3532, 0.7286, 0.2531, 0.7081, 0.3532, 0.7081, 0.2199, 0.7283, 0.3446, 0.6449, 0.2587, 0.6651, 0.2916, 0.6449, 0.3446, 0.6651, 0.2587, 0.6651, 0.3446, 0.6449, 0.3446, 0.6245, 0.2916, 0.6449, 0.3014, 0.6245, 0.3446, 0.6449, 0.2916, 0.6449, 0.3446, 0.6245, 0.3446, 0.6651, 0.3014, 0.6858, 0.2587, 0.6651, 0.3518, 0.6858, 0.3014, 0.6858, 0.3446, 0.6651, 0.3014, 0.6858, 0.1339, 0.6651, 0.2587, 0.6651, 0.1026, 0.6858, 0.1339, 0.6651, 0.3014, 0.6858, 5e-05, 0.6245, 0.09765, 0.6449, 5e-05, 0.6449, 0.08615, 0.6245, 0.09765, 0.6449, 5e-05, 0.6245, 5e-05, 0.6858, 0.1339, 0.6651, 0.1026, 0.6858, 5e-05, 0.6654, 0.1339, 0.6651, 5e-05, 0.6858, 5e-05, 0.6449, 0.1339, 0.6651, 5e-05, 0.6654, 0.09765, 0.6449, 0.1339, 0.6651, 5e-05, 0.6449, 0.3442, 0.5479, 0.024, 0.5726, 0.0112, 0.5479, 0.3366, 0.5726, 0.024, 0.5726, 0.3442, 0.5479, 0.09805, 0.6096, 0.2625, 0.5726, 0.2625, 0.6096, 0.09805, 0.5726, 0.2625, 0.5726, 0.09805, 0.6096, 0.0852, 0.6221, 0.2625, 0.6096, 0.2702, 0.6221, 0.09805, 0.6096, 0.2625, 0.6096, 0.0852, 0.6221, 0.024, 0.5726, 0.09805, 0.6096, 0.024, 0.6096, 0.09805, 0.5726, 0.09805, 0.6096, 0.024, 0.5726, 0.024, 0.6096, 0.0852, 0.6221, 0.0112, 0.6221, 0.09805, 0.6096, 0.0852, 0.6221, 0.024, 0.6096, 0.024, 0.6096, 0.00195, 0.5726, 0.024, 0.5726, 0.0112, 0.5479, 0.024, 0.5726, 0.00195, 0.5726, 0.024, 0.6096, 0.00195, 0.5971, 0.00195, 0.5726, 0.0112, 0.6221, 0.00195, 0.5971, 0.024, 0.6096, 0.2625, 0.6096, 0.3366, 0.5726, 0.3366, 0.6096, 0.2625, 0.5726, 0.3366, 0.5726, 0.2625, 0.6096, 0.2702, 0.6221, 0.3366, 0.6096, 0.3442, 0.6221, 0.2625, 0.6096, 0.3366, 0.6096, 0.2702, 0.6221, 0.3535, 0.5726, 0.3366, 0.6096, 0.3366, 0.5726, 0.3535, 0.5971, 0.3366, 0.6096, 0.3535, 0.5726, 0.3442, 0.5479, 0.3535, 0.5726, 0.3366, 0.5726, 0.3442, 0.6221, 0.3366, 0.6096, 0.3535, 0.5971, 0.2453, 0.8423, 0.2776, 0.8234, 0.3243, 0.8442, 0.0, 0.8234, 0.2776, 0.8234, 0.2453, 0.8423, 0.0, 0.8442, 0.0, 0.8234, 0.2453, 0.8423, 0.3243, 0.8442, 0.0, 0.8442, 0.2453, 0.8423, 0.0, 0.8763, 0.2176, 0.8939, 0.0035, 0.8932, 0.2707, 0.8763, 0.2176, 0.8939, 0.0, 0.8763, 0.0, 0.8649, 0.3243, 0.8442, 0.2926, 0.8668, 0.0, 0.8442, 0.3243, 0.8442, 0.0, 0.8649, 0.0035, 0.8932, 0.1942, 0.9008, 0.0072, 0.9008, 0.2176, 0.8939, 0.1942, 0.9008, 0.0035, 0.8932, 0.0, 0.8649, 0.2707, 0.8763, 0.0, 0.8763, 0.2926, 0.8668, 0.2707, 0.8763, 0.0, 0.8649, 0.0, 0.8234, 0.2525, 0.8028, 0.2776, 0.8234, 0.0, 0.8028, 0.2525, 0.8028, 0.0, 0.8234, 0.1925, 0.9227, 0.2245, 0.9415, 0.146, 0.9434, 0.4723, 0.9227, 0.2245, 0.9415, 0.1925, 0.9227, 0.4723, 0.9434, 0.2245, 0.9415, 0.4723, 0.9227, 0.146, 0.9434, 0.2245, 0.9415, 0.4723, 0.9434, 0.2521, 0.9932, 0.4723, 0.9755, 0.4649, 0.9924, 0.1993, 0.9755, 0.4723, 0.9755, 0.2521, 0.9932, 0.146, 0.9434, 0.4723, 0.9642, 0.1775, 0.9661, 0.4723, 0.9434, 0.4723, 0.9642, 0.146, 0.9434, 0.2754, 1.0, 0.4649, 0.9924, 0.4613, 1.0, 0.2521, 0.9932, 0.4649, 0.9924, 0.2754, 1.0, 0.1993, 0.9755, 0.4723, 0.9642, 0.4723, 0.9755, 0.1775, 0.9661, 0.4723, 0.9642, 0.1993, 0.9755, 0.2174, 0.902, 0.4723, 0.9227, 0.1925, 0.9227, 0.4723, 0.902, 0.4723, 0.9227, 0.2174, 0.902, 0.217, 0.7543, 0.1856, 0.7675, 0.154, 0.7543, 0.1856, 0.7675, 0.2222, 0.7535, 0.2815, 0.7662, 0.2601, 0.7886, 0.1856, 0.7675, 0.2815, 0.7662, 0.1856, 0.7891, 0.1856, 0.7675, 0.2601, 0.7886, 0.2515, 0.8003, 0.1856, 0.7891, 0.2601, 0.7886, 0.1856, 0.8008, 0.1856, 0.7891, 0.2515, 0.8003, 0.3654, 0.7637, 0.2905, 0.7535, 0.3692, 0.751, 0.3654, 0.7637, 0.2222, 0.7535, 0.2905, 0.7535, 0.2815, 0.7662, 0.2222, 0.7535, 0.3654, 0.7637, 0.343, 0.7875, 0.2815, 0.7662, 0.3654, 0.7637, 0.2601, 0.7886, 0.2815, 0.7662, 0.343, 0.7875, 0.3297, 0.7966, 0.2601, 0.7886, 0.343, 0.7875, 0.2515, 0.8003, 0.2601, 0.7886, 0.3297, 0.7966, 0.1856, 0.7675, 0.0896, 0.7662, 0.1488, 0.7535, 0.1856, 0.7675, 0.111, 0.7886, 0.0896, 0.7662, 0.1856, 0.7891, 0.111, 0.7886, 0.1856, 0.7675, 0.1856, 0.7891, 0.1196, 0.8003, 0.111, 0.7886, 0.1856, 0.8008, 0.1196, 0.8003, 0.1856, 0.7891, 0.00565, 0.7637, 0.00195, 0.751, 0.08065, 0.7535, 0.1488, 0.7535, 0.00565, 0.7637, 0.08065, 0.7535, 0.0896, 0.7662, 0.00565, 0.7637, 0.1488, 0.7535, 0.0896, 0.7662, 0.0281, 0.7875, 0.00565, 0.7637, 0.111, 0.7886, 0.0281, 0.7875, 0.0896, 0.7662, 0.111, 0.7886, 0.04145, 0.7966, 0.0281, 0.7875, 0.1196, 0.8003, 0.04145, 0.7966, 0.111, 0.7886, 0.7666, 0.8239, 0.7666, 0.8239, 0.7666, 0.8239, 0.7666, 0.8239, 0.7666, 0.8239, 0.7666, 0.8239, 0.7666, 0.8239, 0.7666, 0.8239, 0.7666, 0.8239, 0.7666, 0.8239, 0.7666, 0.8239, 0.7666, 0.8239, 0.7666, 0.8239, 0.7666, 0.8239, 0.7666, 0.8239, 0.7666, 0.8239, 0.7666, 0.8239, 0.7666, 0.8239, 0.7666, 0.8239, 0.7666, 0.8239, 0.7666, 0.8239, 0.7666, 0.8239, 0.7666, 0.8239, 0.7666, 0.8239, 0.7666, 0.8239, 0.7666, 0.8239, 0.7666, 0.8239, 0.7666, 0.8239, 0.7666, 0.8239, 0.7666, 0.8239, 0.7666, 0.8239, 0.7666, 0.8239, 0.7666, 0.8239, 0.7666, 0.8239, 0.7666, 0.8239, 0.7666, 0.8239, 0.7666, 0.8239, 0.7666, 0.8239, 0.7666, 0.8239, 0.7666, 0.8239, 0.7666, 0.8239, 0.7666, 0.8239, 0.7666, 0.8239, 0.7666, 0.8239, 0.7666, 0.8239, 0.7666, 0.8239, 0.7666, 0.8239, 0.7666, 0.8239, 0.7666, 0.8239, 0.7666, 0.8239, 0.7666, 0.8239, 0.7666, 0.8239, 0.7666, 0.8239, 0.7666, 0.8239, 0.7666, 0.8239, 0.7666, 0.8239, 0.7666, 0.8239, 0.7666, 0.8239, 0.7666, 0.8239, 0.7666, 0.8239, 0.7666, 0.8239, 0.7666, 0.8239, 0.7666, 0.8239, 0.7666, 0.8239, 0.7666, 0.8239, 0.7666, 0.8239, 0.7666, 0.8239, 0.7666, 0.8239, 0.7666, 0.8239, 0.7666, 0.8239, 0.7666, 0.8239, 0.7666, 0.8239, 0.7666, 0.8239, 0.7666, 0.8239, 0.7666, 0.8239, 0.7666, 0.8239, 0.7666, 0.8239, 0.7666, 0.8239, 0.7666, 0.8239, 0.7666, 0.8239, 0.7666, 0.8239, 0.7666, 0.8239, 0.7666, 0.8239, 0.7666, 0.8239, 0.7666, 0.8239, 0.7666, 0.8239, 0.7666, 0.8239, 0.7666, 0.8239, 0.7666, 0.8239, 0.7666, 0.8239, 0.7666, 0.8239, 0.7666, 0.8239, 0.7666, 0.8239, 0.7666, 0.8239, 0.7666, 0.8239, 0.7666, 0.8239, 0.7666, 0.8239, 0.7666, 0.8239, 0.7666, 0.8239, 0.7666, 0.8239, 0.7666, 0.8239, 0.7666, 0.8239, 0.7666, 0.8239, 0.7666, 0.8239, 0.7666, 0.8239, 0.7666, 0.8239, 0.7666, 0.8239, 0.7666, 0.8239, 0.7666, 0.8239, 0.7666, 0.8239, 0.7666, 0.8239, 0.7666, 0.8239, 0.7666, 0.8239, 0.7666, 0.8239, 0.7666, 0.8239, 0.7666, 0.8239, 0.7666, 0.8239, 0.7666, 0.8239, 0.7666, 0.8239, 0.7666, 0.8239, 0.7666, 0.8239, 0.7666, 0.8239, 0.7666, 0.8239, 0.7666, 0.8239, 0.7666, 0.8239, 0.7666, 0.8239, 0.7666, 0.8239, 0.7666, 0.8239, 0.7666, 0.8239, 0.7666, 0.8239, 0.7666, 0.8239, 0.7666, 0.8239, 0.7666, 0.8239, 0.7666, 0.8239, 0.7666, 0.8239, 0.7666, 0.8239, 0.7666, 0.8239, 0.7666, 0.8239, 0.7666, 0.8239, 0.7666, 0.8239, 0.7666, 0.8239, 0.7666, 0.8239, 0.7666, 0.8239, 0.7666, 0.8239, 0.7666, 0.8239, 0.7666, 0.8239, 0.7666, 0.8239, 0.7666, 0.8239, 0.7666, 0.8239, 0.7666, 0.8239, 0.7666, 0.8239, 0.7666, 0.8239, 0.7666, 0.8239, 0.7666, 0.8239, 0.7666, 0.8239, 0.7666, 0.8239, 0.7666, 0.8239, 0.7666, 0.8239, 0.7666, 0.8239, 0.8104, 0.7843, 0.8104, 0.8325, 0.7833, 0.8084, 0.8113, 0.7772, 0.7833, 0.8084, 0.7833, 0.7772, 0.8104, 0.7843, 0.7833, 0.8084, 0.8113, 0.7772, 0.7833, 0.7772, 0.8113, 0.7772, 0.7833, 0.7772, 0.8113, 0.7772, 0.8113, 0.7772, 0.7833, 0.7772, 0.7833, 0.8084, 0.8113, 0.8405, 0.7833, 0.8401, 0.8104, 0.8325, 0.8113, 0.8405, 0.7833, 0.8084, 0.8113, 0.8405, 0.7833, 0.8405, 0.7833, 0.8401, 0.8113, 0.8405, 0.7833, 0.8405, 0.8113, 0.8405, 0.7833, 0.8405, 0.7902, 0.8405, 0.7833, 0.8405, 0.8113, 0.8405, 0.7902, 0.8405, 0.7833, 0.8405, 0.7902, 0.7772, 0.7833, 0.7772, 0.7833, 0.7772, 0.8113, 0.7772, 0.7833, 0.7772, 0.7902, 0.7772, 0.6439, 0.7772, 0.693, 0.7772, 0.6439, 0.7772, 0.6439, 0.8405, 0.6439, 0.8405, 0.693, 0.8405, 0.6439, 0.8405, 0.7833, 0.8405, 0.7833, 0.8405, 0.693, 0.8405, 0.7833, 0.8405, 0.6439, 0.8405, 0.6439, 0.7772, 0.7833, 0.7772, 0.7833, 0.7772, 0.693, 0.7772, 0.6439, 0.7772, 0.7833, 0.7772, 0.6439, 0.8084, 0.6439, 0.7772, 0.6439, 0.8084, 0.6439, 0.7782, 0.6439, 0.7772, 0.6439, 0.8084, 0.6439, 0.7782, 0.6439, 0.7772, 0.6439, 0.7772, 0.6439, 0.7772, 0.6439, 0.7772, 0.6439, 0.7782, 0.6439, 0.8405, 0.6439, 0.8084, 0.6439, 0.8084, 0.6439, 0.8385, 0.6439, 0.8084, 0.6439, 0.8405, 0.6439, 0.8405, 0.6439, 0.8385, 0.6439, 0.8405, 0.6439, 0.8405, 0.6439, 0.8385, 0.6439, 0.8405, 0.693, 0.7772, 0.7111, 0.8084, 0.6439, 0.8084, 0.7833, 0.7772, 0.7833, 0.7772, 0.693, 0.7772, 0.693, 0.8405, 0.7833, 0.8401, 0.7833, 0.8405, 0.693, 0.8405, 0.7111, 0.8084, 0.7833, 0.8401, 0.7833, 0.7772, 0.7111, 0.8084, 0.693, 0.7772, 0.7833, 0.8084, 0.7111, 0.8084, 0.7833, 0.7772, 0.7833, 0.8401, 0.7111, 0.8084, 0.7833, 0.8084, 0.7111, 0.8084, 0.693, 0.8405, 0.6439, 0.8084, 0.6439, 0.8084, 0.693, 0.8405, 0.6439, 0.8405, 0.6439, 0.7772, 0.693, 0.7772, 0.6439, 0.8084, 0.6439, 0.798, 0.6439, 0.7772, 0.6439, 0.8084, 0.6439, 0.8084, 0.6439, 0.8405, 0.6439, 0.8187, 0.6439, 0.798, 0.6439, 0.8084, 0.6439, 0.8187, 0.6439, 0.8187, 0.6439, 0.8084, 0.6439, 0.798, 0.6439, 0.8084, 0.6439, 0.7772, 0.6439, 0.798, 0.6439, 0.7772, 0.6439, 0.7772, 0.6439, 0.8084, 0.693, 0.7772, 0.6439, 0.7772, 0.6439, 0.7772, 0.6439, 0.8405, 0.6439, 0.8084, 0.6439, 0.8187, 0.6439, 0.8405, 0.6439, 0.8084, 0.6439, 0.8405, 0.693, 0.8405, 0.6439, 0.8405, 0.6439, 0.8405, 0.7387, 0.7544, 0.7387, 0.7544, 0.7387, 0.7544, 0.7387, 0.7544, 0.7387, 0.7544, 0.7387, 0.7544, 0.7387, 0.7544, 0.7387, 0.7544, 0.7387, 0.7642, 0.7387, 0.7544, 0.7387, 0.7544, 0.7387, 0.7544, 0.7387, 0.7544, 0.7387, 0.7544, 0.7387, 0.7544, 0.7387, 0.7544, 0.7387, 0.7544, 0.7387, 0.7544, 0.7387, 0.7544, 0.7387, 0.7544, 0.7387, 0.7544, 0.7387, 0.7544, 0.7387, 0.7544, 0.7387, 0.7544, 0.7387, 0.7544, 0.7387, 0.7544, 0.7387, 0.7544, 0.7387, 0.7544, 0.7387, 0.7544, 0.7387, 0.7544, 0.7387, 0.7544, 0.7387, 0.7544, 0.7387, 0.7544, 0.7387, 0.7544, 0.7387, 0.7544, 0.7387, 0.7544, 0.7387, 0.7544, 0.7387, 0.7544, 0.7387, 0.7544, 0.7387, 0.7544, 0.7387, 0.7544, 0.7387, 0.7544, 0.7387, 0.7544, 0.7387, 0.7544, 0.7387, 0.7544, 0.7387, 0.7544, 0.7387, 0.7544, 0.7387, 0.7544, 0.7387, 0.7544, 0.7387, 0.7544, 0.7387, 0.7544, 0.7387, 0.7544, 0.7387, 0.7544, 0.7387, 0.7544, 0.7387, 0.7544, 0.7387, 0.7544, 0.7387, 0.7544, 0.7387, 0.7544, 0.7387, 0.7544, 0.7387, 0.7544, 0.7387, 0.7544, 0.7387, 0.7544, 0.7387, 0.7642, 0.7387, 0.7544, 0.7387, 0.7544, 0.7387, 0.7544, 0.7387, 0.7544, 0.7387, 0.7544, 0.7387, 0.7544, 0.7387, 0.7544, 0.7387, 0.7544, 0.7387, 0.7544, 0.7387, 0.7544, 0.7387, 0.7544, 0.7601, 0.7544, 0.7387, 0.7544, 0.7387, 0.7544, 0.7601, 0.7544, 0.7387, 0.7544, 0.7387, 0.7544, 0.7601, 0.7544, 0.7387, 0.7544, 0.7387, 0.7544, 0.7601, 0.7544, 0.7387, 0.7642, 0.7387, 0.7544, 0.7601, 0.7544, 0.7387, 0.7544, 0.7387, 0.7544, 0.7601, 0.7544, 0.7387, 0.7544, 0.7387, 0.7544, 0.7601, 0.7544, 0.7387, 0.7544, 0.7387, 0.7544, 0.7601, 0.7544, 0.7387, 0.7544, 0.7601, 0.7544, 0.7601, 0.7544, 0.7387, 0.7544, 0.7601, 0.7544, 0.7601, 0.7544, 0.7387, 0.7544, 0.7601, 0.7544, 0.7601, 0.7544, 0.7387, 0.7544, 0.7601, 0.7544, 0.7601, 0.7544, 0.7387, 0.7544, 0.7601, 0.7544, 0.7601, 0.7544, 0.7387, 0.7544, 0.7601, 0.7544, 0.7601, 0.7544, 0.7387, 0.7642, 0.7601, 0.7544, 0.7387, 0.7544, 0.7387, 0.7642, 0.7601, 0.7544, 0.7601, 0.7544, 0.7387, 0.7544, 0.7601, 0.7544, 0.7601, 0.7544, 0.7387, 0.7544, 0.7601, 0.7544, 0.7601, 0.7544, 0.7387, 0.7544, 0.7601, 0.7544, 0.7601, 0.7544, 0.7387, 0.7544, 0.7601, 0.7544, 0.7601, 0.7544, 0.7387, 0.7544, 0.7601, 0.7544, 0.7387, 0.7544, 0.7601, 0.7544, 0.7601, 0.7544, 0.7387, 0.7544, 0.908, 0.8866, 0.9288, 0.886, 0.9089, 0.886, 0.9297, 0.8866, 0.9288, 0.886, 0.908, 0.8866, 0.9089, 0.886, 0.9288, 0.8859, 0.9089, 0.8859, 0.9288, 0.886, 0.9288, 0.8859, 0.9089, 0.886, 0.9089, 0.8859, 0.9297, 0.8865, 0.908, 0.8865, 0.9288, 0.8859, 0.9297, 0.8865, 0.9089, 0.8859, 0.908, 0.8865, 0.9297, 0.8866, 0.908, 0.8866, 0.9297, 0.8865, 0.9297, 0.8866, 0.908, 0.8865, 0.9297, 0.8783, 0.9089, 0.8789, 0.9288, 0.8789, 0.908, 0.8783, 0.9089, 0.8789, 0.9297, 0.8783, 0.9288, 0.8789, 0.9089, 0.879, 0.9288, 0.879, 0.9089, 0.8789, 0.9089, 0.879, 0.9288, 0.8789, 0.9288, 0.879, 0.908, 0.8784, 0.9297, 0.8784, 0.9089, 0.879, 0.908, 0.8784, 0.9288, 0.879, 0.9297, 0.8784, 0.908, 0.8783, 0.9297, 0.8783, 0.908, 0.8784, 0.908, 0.8783, 0.9297, 0.8784, 0.932, 0.8902, 0.932, 0.8904, 0.932, 0.8904, 0.932, 0.8902, 0.932, 0.8904, 0.932, 0.8902, 0.932, 0.8904, 0.9331, 0.8904, 0.9331, 0.8904, 0.932, 0.8904, 0.9331, 0.8904, 0.932, 0.8904, 0.9331, 0.8902, 0.932, 0.8902, 0.932, 0.8902, 0.9331, 0.8902, 0.932, 0.8902, 0.9331, 0.8902, 0.932, 0.8884, 0.932, 0.8886, 0.932, 0.8886, 0.932, 0.8884, 0.932, 0.8886, 0.932, 0.8884, 0.932, 0.8886, 0.9331, 0.8886, 0.9331, 0.8886, 0.932, 0.8886, 0.9331, 0.8886, 0.932, 0.8886, 0.9331, 0.8884, 0.932, 0.8884, 0.932, 0.8884, 0.9331, 0.8884, 0.932, 0.8884, 0.9331, 0.8884, 0.9331, 0.8904, 0.9331, 0.8902, 0.9331, 0.8902, 0.9331, 0.8904, 0.9331, 0.8902, 0.9331, 0.8904, 0.9331, 0.8886, 0.9331, 0.8884, 0.9331, 0.8884, 0.9331, 0.8886, 0.9331, 0.8884, 0.9331, 0.8886, 0.932, 0.8867, 0.9331, 0.8919, 0.932, 0.8919, 0.9331, 0.8867, 0.9331, 0.8919, 0.932, 0.8867, 0.9331, 0.8867, 0.932, 0.8919, 0.9331, 0.8919, 0.932, 0.8867, 0.932, 0.8919, 0.9331, 0.8867, 0.9331, 0.8867, 0.9331, 0.8919, 0.9331, 0.8919, 0.9331, 0.8867, 0.9331, 0.8919, 0.9331, 0.8867, 0.932, 0.8867, 0.932, 0.8919, 0.932, 0.8867, 0.932, 0.8919, 0.932, 0.8919, 0.932, 0.8867, 0.932, 0.8867, 0.9331, 0.8919, 0.932, 0.8919, 0.9331, 0.8867, 0.9331, 0.8919, 0.932, 0.8867, 0.9331, 0.8867, 0.932, 0.8919, 0.9331, 0.8919, 0.932, 0.8867, 0.932, 0.8919, 0.9331, 0.8867, 0.9331, 0.8867, 0.9331, 0.8919, 0.9331, 0.8919, 0.9331, 0.8867, 0.9331, 0.8919, 0.9331, 0.8867, 0.932, 0.8867, 0.932, 0.8919, 0.932, 0.8867, 0.932, 0.8919, 0.932, 0.8919, 0.932, 0.8867, 0.932, 0.8759, 0.932, 0.8761, 0.932, 0.8761, 0.932, 0.8759, 0.932, 0.8761, 0.932, 0.8759, 0.932, 0.8761, 0.9331, 0.8761, 0.9331, 0.8761, 0.932, 0.8761, 0.9331, 0.8761, 0.932, 0.8761, 0.9331, 0.8759, 0.932, 0.8759, 0.932, 0.8759, 0.9331, 0.8759, 0.932, 0.8759, 0.9331, 0.8759, 0.9331, 0.8761, 0.9331, 0.8759, 0.9331, 0.8759, 0.9331, 0.8761, 0.9331, 0.8759, 0.9331, 0.8761, 0.9046, 0.8902, 0.9046, 0.8904, 0.9046, 0.8904, 0.9046, 0.8902, 0.9046, 0.8904, 0.9046, 0.8902, 0.9046, 0.8904, 0.9057, 0.8904, 0.9057, 0.8904, 0.9046, 0.8904, 0.9057, 0.8904, 0.9046, 0.8904, 0.9057, 0.8902, 0.9046, 0.8902, 0.9046, 0.8902, 0.9057, 0.8902, 0.9046, 0.8902, 0.9057, 0.8902, 0.9046, 0.8884, 0.9046, 0.8886, 0.9046, 0.8886, 0.9046, 0.8884, 0.9046, 0.8886, 0.9046, 0.8884, 0.9046, 0.8886, 0.9057, 0.8886, 0.9057, 0.8886, 0.9046, 0.8886, 0.9057, 0.8886, 0.9046, 0.8886, 0.9057, 0.8884, 0.9046, 0.8884, 0.9046, 0.8884, 0.9057, 0.8884, 0.9046, 0.8884, 0.9057, 0.8884, 0.9057, 0.8904, 0.9057, 0.8902, 0.9057, 0.8902, 0.9057, 0.8904, 0.9057, 0.8902, 0.9057, 0.8904, 0.9057, 0.8886, 0.9057, 0.8884, 0.9057, 0.8884, 0.9057, 0.8886, 0.9057, 0.8884, 0.9057, 0.8886, 0.9046, 0.8867, 0.9057, 0.8919, 0.9046, 0.8919, 0.9057, 0.8867, 0.9057, 0.8919, 0.9046, 0.8867, 0.9057, 0.8867, 0.9046, 0.8919, 0.9057, 0.8919, 0.9046, 0.8867, 0.9046, 0.8919, 0.9057, 0.8867, 0.9057, 0.8867, 0.9057, 0.8919, 0.9057, 0.8919, 0.9057, 0.8867, 0.9057, 0.8919, 0.9057, 0.8867, 0.9046, 0.8867, 0.9046, 0.8919, 0.9046, 0.8867, 0.9046, 0.8919, 0.9046, 0.8919, 0.9046, 0.8867, 0.9046, 0.8867, 0.9057, 0.8919, 0.9046, 0.8919, 0.9057, 0.8867, 0.9057, 0.8919, 0.9046, 0.8867, 0.9057, 0.8867, 0.9046, 0.8919, 0.9057, 0.8919, 0.9046, 0.8867, 0.9046, 0.8919, 0.9057, 0.8867, 0.9057, 0.8867, 0.9057, 0.8919, 0.9057, 0.8919, 0.9057, 0.8867, 0.9057, 0.8919, 0.9057, 0.8867, 0.9046, 0.8867, 0.9046, 0.8919, 0.9046, 0.8867, 0.9046, 0.8919, 0.9046, 0.8919, 0.9046, 0.8867, 0.9046, 0.8759, 0.9046, 0.8761, 0.9046, 0.8761, 0.9046, 0.8759, 0.9046, 0.8761, 0.9046, 0.8759, 0.9046, 0.8761, 0.9057, 0.8761, 0.9057, 0.8761, 0.9046, 0.8761, 0.9057, 0.8761, 0.9046, 0.8761, 0.9057, 0.8759, 0.9046, 0.8759, 0.9046, 0.8759, 0.9057, 0.8759, 0.9046, 0.8759, 0.9057, 0.8759, 0.9057, 0.8761, 0.9057, 0.8759, 0.9057, 0.8759, 0.9057, 0.8761, 0.9057, 0.8759, 0.9057, 0.8761, 0.9032, 0.8632, 0.9032, 0.8431, 0.9032, 0.8632, 0.9032, 0.8431, 0.9032, 0.8431, 0.9032, 0.8632, 0.9396, 0.8632, 0.9396, 0.8431, 0.9396, 0.8431, 0.9396, 0.8632, 0.9396, 0.8431, 0.9396, 0.8632, 0.9032, 0.8632, 0.9396, 0.8632, 0.9396, 0.8632, 0.9032, 0.8632, 0.9396, 0.8632, 0.9032, 0.8632, 0.9396, 0.8632, 0.9032, 0.8431, 0.9396, 0.8431, 0.9032, 0.8632, 0.9032, 0.8431, 0.9396, 0.8632, 0.9396, 0.8431, 0.9032, 0.8431, 0.9032, 0.8431, 0.9396, 0.8431, 0.9032, 0.8431, 0.9396, 0.8431, 0.9396, 0.8632, 0.9032, 0.8431, 0.9032, 0.8632, 0.9396, 0.8431, 0.9032, 0.8431, 0.9396, 0.8632, 0.9331, 0.8828, 0.9233, 0.8828, 0.932, 0.8828, 0.9244, 0.8828, 0.9233, 0.8828, 0.9331, 0.8828, 0.932, 0.8828, 0.9233, 0.8826, 0.932, 0.8826, 0.9233, 0.8828, 0.9233, 0.8826, 0.932, 0.8828, 0.932, 0.8826, 0.9244, 0.8826, 0.9331, 0.8826, 0.9233, 0.8826, 0.9244, 0.8826, 0.932, 0.8826, 0.9331, 0.8826, 0.9244, 0.8828, 0.9331, 0.8828, 0.9244, 0.8826, 0.9244, 0.8828, 0.9331, 0.8826, 0.9133, 0.8828, 0.9057, 0.8828, 0.9144, 0.8828, 0.9046, 0.8828, 0.9057, 0.8828, 0.9133, 0.8828, 0.9144, 0.8828, 0.9057, 0.8826, 0.9144, 0.8826, 0.9057, 0.8828, 0.9057, 0.8826, 0.9144, 0.8828, 0.9144, 0.8826, 0.9046, 0.8826, 0.9133, 0.8826, 0.9057, 0.8826, 0.9046, 0.8826, 0.9144, 0.8826, 0.9133, 0.8826, 0.9046, 0.8828, 0.9133, 0.8828, 0.9046, 0.8826, 0.9046, 0.8828, 0.9133, 0.8826, 0.9233, 0.8822, 0.9233, 0.8834, 0.9233, 0.882, 0.9233, 0.8832, 0.9233, 0.8834, 0.9233, 0.8822, 0.9233, 0.8822, 0.9244, 0.8832, 0.9233, 0.8832, 0.9244, 0.8822, 0.9244, 0.8832, 0.9233, 0.8822, 0.9244, 0.8822, 0.9244, 0.8834, 0.9244, 0.8832, 0.9244, 0.882, 0.9244, 0.8834, 0.9244, 0.8822, 0.9144, 0.8822, 0.9144, 0.8834, 0.9144, 0.8832, 0.9144, 0.882, 0.9144, 0.8834, 0.9144, 0.8822, 0.9133, 0.8822, 0.9144, 0.8832, 0.9133, 0.8832, 0.9144, 0.8822, 0.9144, 0.8832, 0.9133, 0.8822, 0.9133, 0.8822, 0.9133, 0.8834, 0.9133, 0.882, 0.9133, 0.8832, 0.9133, 0.8834, 0.9133, 0.8822, 0.9244, 0.8832, 0.932, 0.8886, 0.9233, 0.8832, 0.9331, 0.8886, 0.932, 0.8886, 0.9244, 0.8832, 0.9233, 0.8832, 0.932, 0.8886, 0.9233, 0.8834, 0.932, 0.8886, 0.932, 0.8886, 0.9233, 0.8832, 0.9233, 0.8834, 0.9331, 0.8886, 0.9244, 0.8834, 0.932, 0.8886, 0.9331, 0.8886, 0.9233, 0.8834, 0.9244, 0.8834, 0.9331, 0.8886, 0.9244, 0.8832, 0.9331, 0.8886, 0.9331, 0.8886, 0.9244, 0.8834, 0.9233, 0.8822, 0.9331, 0.8759, 0.9244, 0.8822, 0.932, 0.8759, 0.9331, 0.8759, 0.9233, 0.8822, 0.9233, 0.882, 0.932, 0.8759, 0.9233, 0.8822, 0.932, 0.8759, 0.932, 0.8759, 0.9233, 0.882, 0.9244, 0.882, 0.932, 0.8759, 0.9233, 0.882, 0.9331, 0.8759, 0.932, 0.8759, 0.9244, 0.882, 0.9244, 0.8822, 0.9331, 0.8759, 0.9244, 0.882, 0.9331, 0.8759, 0.9331, 0.8759, 0.9244, 0.8822, 0.9144, 0.8822, 0.9057, 0.8759, 0.9144, 0.882, 0.9057, 0.8759, 0.9057, 0.8759, 0.9144, 0.8822, 0.9144, 0.882, 0.9046, 0.8759, 0.9133, 0.882, 0.9057, 0.8759, 0.9046, 0.8759, 0.9144, 0.882, 0.9133, 0.882, 0.9046, 0.8759, 0.9133, 0.8822, 0.9046, 0.8759, 0.9046, 0.8759, 0.9133, 0.882, 0.9133, 0.8822, 0.9057, 0.8759, 0.9144, 0.8822, 0.9046, 0.8759, 0.9057, 0.8759, 0.9133, 0.8822, 0.9133, 0.8834, 0.9057, 0.8886, 0.9144, 0.8834, 0.9046, 0.8886, 0.9057, 0.8886, 0.9133, 0.8834, 0.9144, 0.8834, 0.9057, 0.8886, 0.9144, 0.8832, 0.9057, 0.8886, 0.9057, 0.8886, 0.9144, 0.8834, 0.9144, 0.8832, 0.9046, 0.8886, 0.9133, 0.8832, 0.9057, 0.8886, 0.9046, 0.8886, 0.9144, 0.8832, 0.9133, 0.8832, 0.9046, 0.8886, 0.9133, 0.8834, 0.9046, 0.8886, 0.9046, 0.8886, 0.9133, 0.8832, 0.9103, 0.9877, 0.9356, 0.9617, 0.9356, 0.9877, 0.9103, 0.9617, 0.9356, 0.9617, 0.9103, 0.9877, 0.9244, 0.8834, 0.9244, 0.882, 0.9244, 0.8827, 0.9244, 0.8827, 0.9133, 0.8834, 0.9244, 0.8834, 0.9133, 0.8827, 0.9133, 0.8834, 0.9244, 0.8827, 0.9133, 0.8827, 0.9244, 0.882, 0.9133, 0.882, 0.9244, 0.8827, 0.9244, 0.882, 0.9133, 0.8827, 0.9133, 0.8827, 0.9133, 0.882, 0.9133, 0.8834, 0.9046, 0.8886, 0.9331, 0.8884, 0.9331, 0.8886, 0.9046, 0.8884, 0.9331, 0.8884, 0.9046, 0.8886, 0.9046, 0.8886, 0.9331, 0.8886, 0.9331, 0.8886, 0.9046, 0.8886, 0.9331, 0.8886, 0.9046, 0.8886, 0.9046, 0.8886, 0.9331, 0.8884, 0.9046, 0.8884, 0.9331, 0.8886, 0.9331, 0.8884, 0.9046, 0.8886, 0.9331, 0.8884, 0.9046, 0.8884, 0.9046, 0.8884, 0.9331, 0.8884, 0.9046, 0.8884, 0.9331, 0.8884, 0.9046, 0.8761, 0.9331, 0.8759, 0.9331, 0.8761, 0.9046, 0.8759, 0.9331, 0.8759, 0.9046, 0.8761, 0.9046, 0.8761, 0.9331, 0.8761, 0.9331, 0.8761, 0.9046, 0.8761, 0.9331, 0.8761, 0.9046, 0.8761, 0.9331, 0.8761, 0.9046, 0.8759, 0.9046, 0.8761, 0.9331, 0.8759, 0.9046, 0.8759, 0.9331, 0.8761, 0.9331, 0.8759, 0.9046, 0.8759, 0.9046, 0.8759, 0.9331, 0.8759, 0.9046, 0.8759, 0.9331, 0.8759, 0.932, 0.8759, 0.932, 0.8886, 0.932, 0.8886, 0.932, 0.8759, 0.932, 0.8886, 0.932, 0.8759, 0.9331, 0.8886, 0.9331, 0.8759, 0.9331, 0.8759, 0.9331, 0.8886, 0.9331, 0.8759, 0.9331, 0.8886, 0.9331, 0.8886, 0.932, 0.8759, 0.932, 0.8886, 0.9331, 0.8759, 0.932, 0.8759, 0.9331, 0.8886, 0.9057, 0.8886, 0.9057, 0.8759, 0.9057, 0.8759, 0.9057, 0.8886, 0.9057, 0.8759, 0.9057, 0.8886, 0.9046, 0.8759, 0.9046, 0.8886, 0.9046, 0.8886, 0.9046, 0.8759, 0.9046, 0.8886, 0.9046, 0.8759, 0.9046, 0.8759, 0.9057, 0.8886, 0.9057, 0.8759, 0.9046, 0.8886, 0.9057, 0.8886, 0.9046, 0.8759, 0.8975, 0.8341, 0.9202, 0.7605, 0.9202, 0.8341, 0.8975, 0.7605, 0.9202, 0.7605, 0.8975, 0.8341, 0.9202, 0.7605, 0.9429, 0.8341, 0.9429, 0.7605, 0.9202, 0.8341, 0.9429, 0.8341, 0.9202, 0.7605, 0.9202, 0.7605, 0.8975, 0.8341, 0.9202, 0.8341, 0.8975, 0.7605, 0.8975, 0.8341, 0.9202, 0.7605, 0.9429, 0.8341, 0.9202, 0.7605, 0.9429, 0.7605, 0.9202, 0.8341, 0.9202, 0.7605, 0.9429, 0.8341, 0.898, 0.8348, 0.9202, 0.7602, 0.9202, 0.8348, 0.898, 0.7602, 0.9202, 0.7602, 0.898, 0.8348, 0.9202, 0.7602, 0.9423, 0.8348, 0.9423, 0.7602, 0.9202, 0.8348, 0.9423, 0.8348, 0.9202, 0.7602, 0.9202, 0.7602, 0.898, 0.8348, 0.9202, 0.8348, 0.898, 0.7602, 0.898, 0.8348, 0.9202, 0.7602, 0.9423, 0.8348, 0.9202, 0.7602, 0.9423, 0.7602, 0.9202, 0.8348, 0.9202, 0.7602, 0.9423, 0.8348, 0.8979, 0.8334, 0.9201, 0.7605, 0.9201, 0.8334, 0.8979, 0.7605, 0.9201, 0.7605, 0.8979, 0.8334, 0.9201, 0.7605, 0.9422, 0.8334, 0.9422, 0.7605, 0.9201, 0.8334, 0.9422, 0.8334, 0.9201, 0.7605, 0.9201, 0.7605, 0.8979, 0.8334, 0.9201, 0.8334, 0.8979, 0.7605, 0.8979, 0.8334, 0.9201, 0.7605, 0.9422, 0.8334, 0.9201, 0.7605, 0.9422, 0.7605, 0.9201, 0.8334, 0.9201, 0.7605, 0.9422, 0.8334, 0.8992, 0.8337, 0.9197, 0.7609, 0.9197, 0.8337, 0.8992, 0.7609, 0.9197, 0.7609, 0.8992, 0.8337, 0.9197, 0.7609, 0.9426, 0.8337, 0.9426, 0.7609, 0.9197, 0.8337, 0.9426, 0.8337, 0.9197, 0.7609, 0.9197, 0.7609, 0.8992, 0.8337, 0.9197, 0.8337, 0.8992, 0.7609, 0.8992, 0.8337, 0.9197, 0.7609, 0.9426, 0.8337, 0.9197, 0.7609, 0.9426, 0.7609, 0.9197, 0.8337, 0.9197, 0.7609, 0.9426, 0.8337, 0.9251, 0.8863, 0.9251, 0.8863, 0.9251, 0.8863, 0.9251, 0.8863, 0.9251, 0.8863, 0.9251, 0.8863, 0.9251, 0.8863, 0.9251, 0.8863, 0.9251, 0.8863, 0.9251, 0.8863, 0.9251, 0.8863, 0.9251, 0.8863, 0.9251, 0.8863, 0.9251, 0.8863, 0.9251, 0.8863, 0.9251, 0.8863, 0.9251, 0.8863, 0.9251, 0.8863, 0.9251, 0.8863, 0.9251, 0.8863, 0.9251, 0.8863, 0.9251, 0.8863, 0.9251, 0.8863, 0.9251, 0.8863, 0.9251, 0.8863, 0.9251, 0.8863, 0.9251, 0.8863, 0.9251, 0.8863, 0.9251, 0.8863, 0.9251, 0.8863, 0.9251, 0.8863, 0.9251, 0.8863, 0.9251, 0.8863, 0.9251, 0.8863, 0.9251, 0.8863, 0.9251, 0.8863, 0.9251, 0.8863, 0.9251, 0.8863, 0.9251, 0.8863, 0.9251, 0.8863, 0.9251, 0.8863, 0.9251, 0.8863, 0.9251, 0.8863, 0.9251, 0.8863, 0.9251, 0.8863, 0.9251, 0.8863, 0.9251, 0.8863, 0.9251, 0.8863, 0.9251, 0.8863, 0.9251, 0.8863, 0.9251, 0.8863, 0.9251, 0.8863, 0.9251, 0.8863, 0.9251, 0.8863, 0.9251, 0.8863, 0.9251, 0.8863, 0.9251, 0.8863, 0.9251, 0.8863, 0.9251, 0.8863, 0.9251, 0.8863, 0.9251, 0.8863, 0.9251, 0.8863, 0.9251, 0.8863, 0.9251, 0.8863, 0.9251, 0.8863, 0.9251, 0.8863, 0.9251, 0.8863, 0.9251, 0.8863, 0.9251, 0.8863, 0.9251, 0.8863, 0.9251, 0.8863, 0.9251, 0.8863, 0.9251, 0.8863, 0.9251, 0.8863, 0.9251, 0.8863, 0.9251, 0.8863, 0.9251, 0.8863, 0.9251, 0.8863, 0.9251, 0.8863, 0.9251, 0.8863, 0.9251, 0.8863, 0.9251, 0.8863, 0.9251, 0.8863, 0.9251, 0.8863, 0.9251, 0.8863, 0.9251, 0.8863, 0.9251, 0.8863, 0.9251, 0.8863, 0.9251, 0.8863, 0.9251, 0.8863, 0.9251, 0.8863, 0.9251, 0.8863, 0.9251, 0.8863, 0.9251, 0.8863, 0.9251, 0.8863, 0.9251, 0.8863, 0.9251, 0.8863, 0.9251, 0.8863, 0.9251, 0.8863, 0.9251, 0.8863, 0.9251, 0.8863, 0.9251, 0.8863, 0.9251, 0.8863, 0.9251, 0.8863, 0.9251, 0.8863, 0.9251, 0.8863, 0.9251, 0.8863, 0.9251, 0.8863, 0.9251, 0.8863, 0.9251, 0.8863, 0.9251, 0.8863, 0.9251, 0.8863, 0.9251, 0.8863, 0.9251, 0.8863, 0.9251, 0.8863, 0.9251, 0.8863, 0.9251, 0.8863, 0.9251, 0.8863, 0.9251, 0.8863, 0.9251, 0.8863, 0.9251, 0.8863, 0.9251, 0.8863, 0.9251, 0.8863, 0.9251, 0.8863, 0.9251, 0.8863, 0.9251, 0.8863, 0.9251, 0.8863, 0.9251, 0.8863, 0.9251, 0.8863, 0.9251, 0.8863, 0.9251, 0.8863, 0.9251, 0.8863, 0.9251, 0.8863, 0.9251, 0.8863, 0.9251, 0.8863, 0.9251, 0.8863, 0.9251, 0.8863, 0.9251, 0.8863, 0.9251, 0.8863, 0.9251, 0.8863, 0.9251, 0.8863, 0.9251, 0.8863, 0.9251, 0.8863, 0.9251, 0.8863, 0.9251, 0.8863, 0.9251, 0.8863, 0.9251, 0.8863, 0.9251, 0.8863, 0.9251, 0.8863, 0.9251, 0.8863, 0.9251, 0.8863, 0.9251, 0.8863, 0.9251, 0.8863, 0.9251, 0.8863, 0.9251, 0.8863, 0.9251, 0.8863, 0.9251, 0.8863, 0.9251, 0.8863, 0.9251, 0.8863, 0.9251, 0.8863, 0.9251, 0.8863, 0.9251, 0.8863, 0.9251, 0.8863, 0.9251, 0.8863, 0.9251, 0.8863, 0.9251, 0.8863, 0.9251, 0.8863, 0.9251, 0.8863, 0.9251, 0.8863, 0.9251, 0.8863, 0.9251, 0.8863, 0.9251, 0.8863, 0.9251, 0.8863, 0.9251, 0.8863, 0.9251, 0.8863, 0.9251, 0.8863, 0.9251, 0.8863, 0.9251, 0.8863, 0.9251, 0.8863, 0.9251, 0.8863, 0.9251, 0.8863, 0.9251, 0.8863, 0.9251, 0.8863, 0.9251, 0.8863, 0.9251, 0.8863, 0.9251, 0.8863, 0.9251, 0.8863, 0.9251, 0.8863, 0.9251, 0.8863, 0.9251, 0.8863, 0.9251, 0.8863, 0.9251, 0.8863, 0.9013, 0.8339, 0.9208, 0.7609, 0.9208, 0.8339, 0.9013, 0.7609, 0.9208, 0.7609, 0.9013, 0.8339, 0.9208, 0.7609, 0.9403, 0.8339, 0.9403, 0.7609, 0.9208, 0.8339, 0.9403, 0.8339, 0.9208, 0.7609, 0.9208, 0.7609, 0.9013, 0.8339, 0.9208, 0.8339, 0.9013, 0.7609, 0.9013, 0.8339, 0.9208, 0.7609, 0.9403, 0.8339, 0.9208, 0.7609, 0.9403, 0.7609, 0.9208, 0.8339, 0.9208, 0.7609, 0.9403, 0.8339, 0.8995, 0.8329, 0.9211, 0.7609, 0.9211, 0.8329, 0.8995, 0.7609, 0.9211, 0.7609, 0.8995, 0.8329, 0.9211, 0.7609, 0.9428, 0.8329, 0.9428, 0.7609, 0.9211, 0.8329, 0.9428, 0.8329, 0.9211, 0.7609, 0.9211, 0.7609, 0.8995, 0.8329, 0.9211, 0.8329, 0.8995, 0.7609, 0.8995, 0.8329, 0.9211, 0.7609, 0.9428, 0.8329, 0.9211, 0.7609, 0.9428, 0.7609, 0.9211, 0.8329, 0.9211, 0.7609, 0.9428, 0.8329, 0.9003, 0.8314, 0.9201, 0.7618, 0.9201, 0.8314, 0.9003, 0.7618, 0.9201, 0.7618, 0.9003, 0.8314, 0.9201, 0.7618, 0.9399, 0.8314, 0.9399, 0.7618, 0.9201, 0.8314, 0.9399, 0.8314, 0.9201, 0.7618, 0.9201, 0.7618, 0.9003, 0.8314, 0.9201, 0.8314, 0.9003, 0.7618, 0.9003, 0.8314, 0.9201, 0.7618, 0.9399, 0.8314, 0.9201, 0.7618, 0.9399, 0.7618, 0.9201, 0.8314, 0.9201, 0.7618, 0.9399, 0.8314, 0.9006, 0.8338, 0.9214, 0.7613, 0.9214, 0.8338, 0.9006, 0.7613, 0.9214, 0.7613, 0.9006, 0.8338, 0.9214, 0.7613, 0.9422, 0.8338, 0.9422, 0.7613, 0.9214, 0.8338, 0.9422, 0.8338, 0.9214, 0.7613, 0.9214, 0.7613, 0.9006, 0.8338, 0.9214, 0.8338, 0.9006, 0.7613, 0.9006, 0.8338, 0.9214, 0.7613, 0.9422, 0.8338, 0.9214, 0.7613, 0.9422, 0.7613, 0.9214, 0.8338, 0.9214, 0.7613, 0.9422, 0.8338, 0.9251, 0.8863, 0.9251, 0.8863, 0.9251, 0.8863, 0.9251, 0.8863, 0.9251, 0.8863, 0.9251, 0.8863, 0.9251, 0.8863, 0.9251, 0.8863, 0.9251, 0.8863, 0.9251, 0.8863, 0.9251, 0.8863, 0.9251, 0.8863, 0.9251, 0.8863, 0.9251, 0.8863, 0.9251, 0.8863, 0.9251, 0.8863, 0.9251, 0.8863, 0.9251, 0.8863, 0.9251, 0.8863, 0.9251, 0.8863, 0.9251, 0.8863, 0.9251, 0.8863, 0.9251, 0.8863, 0.9251, 0.8863, 0.9251, 0.8863, 0.9251, 0.8863, 0.9251, 0.8863, 0.9251, 0.8863, 0.9251, 0.8863, 0.9251, 0.8863, 0.9251, 0.8863, 0.9251, 0.8863, 0.9251, 0.8863, 0.9251, 0.8863, 0.9251, 0.8863, 0.9251, 0.8863, 0.9251, 0.8863, 0.9251, 0.8863, 0.9251, 0.8863, 0.9251, 0.8863, 0.9251, 0.8863, 0.9251, 0.8863, 0.9251, 0.8863, 0.9251, 0.8863, 0.9251, 0.8863, 0.9251, 0.8863, 0.9251, 0.8863, 0.9251, 0.8863, 0.9251, 0.8863, 0.9251, 0.8863, 0.9251, 0.8863, 0.9251, 0.8863, 0.9251, 0.8863, 0.9251, 0.8863, 0.9251, 0.8863, 0.9251, 0.8863, 0.9251, 0.8863, 0.9251, 0.8863, 0.9251, 0.8863, 0.9251, 0.8863, 0.9251, 0.8863, 0.9251, 0.8863, 0.9251, 0.8863, 0.9251, 0.8863, 0.9251, 0.8863, 0.9251, 0.8863, 0.9251, 0.8863, 0.9251, 0.8863, 0.9251, 0.8863, 0.9251, 0.8863, 0.9251, 0.8863, 0.9251, 0.8863, 0.9251, 0.8863, 0.9251, 0.8863, 0.9251, 0.8863, 0.9251, 0.8863, 0.9251, 0.8863, 0.9251, 0.8863, 0.9251, 0.8863, 0.9251, 0.8863, 0.9251, 0.8863, 0.9251, 0.8863, 0.9251, 0.8863, 0.9251, 0.8863, 0.9251, 0.8863, 0.9251, 0.8863, 0.9251, 0.8863, 0.9251, 0.8863, 0.9251, 0.8863, 0.9251, 0.8863, 0.9251, 0.8863, 0.9251, 0.8863, 0.9251, 0.8863, 0.9251, 0.8863, 0.9251, 0.8863, 0.9251, 0.8863, 0.4721, 0.7232, 0.3855, 0.6721, 0.4746, 0.7228, 0.383, 0.6723, 0.3855, 0.6721, 0.4721, 0.7232, 0.4746, 0.7228, 0.3914, 0.6713, 0.4803, 0.7221, 0.3855, 0.6721, 0.3914, 0.6713, 0.4746, 0.7228, 0.4803, 0.7221, 0.3971, 0.6706, 0.4861, 0.7214, 0.3914, 0.6713, 0.3971, 0.6706, 0.4803, 0.7221, 0.4861, 0.7214, 0.3997, 0.6703, 0.4886, 0.7211, 0.3971, 0.6706, 0.3997, 0.6703, 0.4861, 0.7214, 0.4886, 0.7211, 0.3971, 0.6706, 0.4861, 0.7214, 0.3997, 0.6703, 0.3971, 0.6706, 0.4886, 0.7211, 0.4861, 0.7214, 0.3914, 0.6713, 0.4803, 0.7221, 0.3971, 0.6706, 0.3914, 0.6713, 0.4861, 0.7214, 0.4803, 0.7221, 0.3855, 0.6721, 0.4746, 0.7228, 0.3914, 0.6713, 0.3855, 0.6721, 0.4803, 0.7221, 0.4746, 0.7228, 0.383, 0.6723, 0.4721, 0.7232, 0.3855, 0.6721, 0.383, 0.6723, 0.4746, 0.7228])
me_superchick_material_1.materials.append(mat_material_1)
me_superchick_material_1.use_remesh_preserve_volume = False
me_superchick_material_1.use_remesh_preserve_attributes = False
me_superchick_material_1.use_mirror_vertex_groups = False
me_superchick_material_1.update()

# ---- objects
ob_superchick_material_1 = bpy.data.objects.new('superchick_Material#1', me_superchick_material_1)
ob_lamp = bpy.data.objects.new('Lamp', light_spot)
ob_camera = bpy.data.objects.new('Camera', cam_camera)

# ---- transforms, parenting, visibility, modifiers, constraints
ob_superchick_material_1.location = (0.0, 0.0, 0.0)
ob_superchick_material_1.lock_rotations_4d = False
ob_superchick_material_1.empty_display_type = 'ARROWS'
ob_superchick_material_1.lineart.crease_threshold = 0.0
ob_lamp.location = (4.076, 1.005, 5.904)
ob_lamp.rotation_euler = (0.6503, 0.05522, 1.866)
ob_lamp.lock_rotations_4d = False
ob_lamp.empty_display_type = 'ARROWS'
ob_lamp.color = (0.0, 0.0, 0.0, 0.0)
ob_lamp.lineart.crease_threshold = 0.0
ob_camera.location = (7.481, -6.508, 5.344)
ob_camera.rotation_euler = (1.109, 0.01082, 0.8149)
ob_camera.lock_rotations_4d = False
ob_camera.empty_display_type = 'ARROWS'
ob_camera.color = (0.0, 0.0, 0.0, 0.0)
ob_camera.display_type = 'WIRE'
ob_camera.lineart.crease_threshold = 0.0

# ---- collection membership
col_collection_1.objects.link(ob_superchick_material_1)
col_collection_1.objects.link(ob_lamp)
col_collection_1.objects.link(ob_camera)

# ---- scene / render settings (as saved in the file)
scene.camera = ob_camera
scene.frame_start = 1; scene.frame_end = 250; scene.frame_set(1)
scene.render.engine = 'BLENDER_EEVEE_NEXT'
scene.render.image_settings.file_format = 'JPEG'
scene.render.image_settings.color_mode = 'RGB'
scene.render.image_settings.compression = 90
scene.render.resolution_x = 800
scene.render.resolution_y = 600
scene.render.pixel_aspect_x = 100.0
scene.render.pixel_aspect_y = 100.0
scene.render.fps = 25
scene.render.dither_intensity = 0.0
scene.render.use_compositing = False
scene.render.use_sequencer = False
scene.render.bake_margin = 2
scene.render.bake_bias = 0.0
scene.render.use_stamp_time = False
scene.render.use_stamp_date = False
scene.render.use_stamp_frame = False
scene.render.use_stamp_camera = False
scene.render.use_stamp_scene = False
scene.render.use_stamp_filename = False
scene.render.use_stamp_render_time = False
scene.render.stamp_font_size = 0
scene.cycles.use_denoising = False
scene.cycles.samples = 10
scene.cycles.sampling_pattern = 'TABULATED_SOBOL'
scene.cycles.light_sampling_threshold = 0.0
scene.cycles.use_adaptive_sampling = False
scene.cycles.use_light_tree = False
scene.cycles.blur_glossy = 0.0
scene.cycles.volume_bounces = 1
scene.cycles.pixel_filter_type = 'GAUSSIAN'
scene.cycles.sample_clamp_indirect = 0.0
scene.view_settings.view_transform = 'Raw'
bpy.context.view_layer.update()
